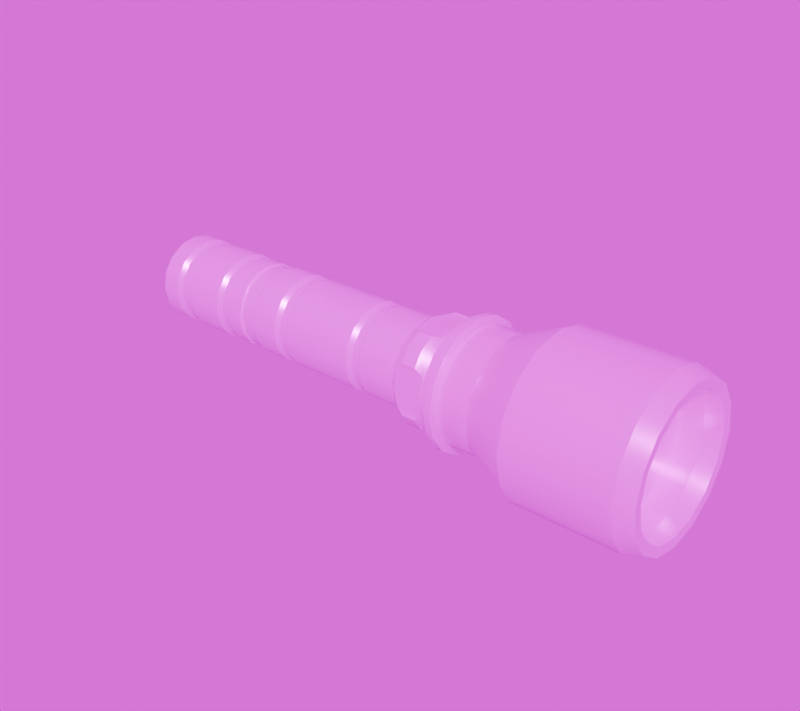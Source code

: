 # Source: flashlight.blend  (saved by Blender 4.4.32; exported with 4.5.12 LTS)
import bpy
from mathutils import Matrix  # noqa: F401  (used for matrix-valued properties, if any)

bpy.ops.wm.read_factory_settings(use_empty=True)
scene = bpy.context.scene
scene.name = 'Scene'

# ---- collections
col_collection = bpy.data.collections.new('Collection'); scene.collection.children.link(col_collection)

# ---- images (referenced by path relative to the original .blend; pixels are not part of the script)
import os
ASSET_DIR = os.environ.get("B2B_ASSET_DIR", "")  # directory of the original .blend (textures are referenced by path, not embedded)
HERE = os.path.dirname(os.path.abspath(__file__))  # packed textures are extracted next to this script under _unpacked/

def load_image(name, relpath, width, height, colorspace="sRGB"):
    """Load a texture the original file referenced (path relative to the .blend, or extracted next to this script)."""
    p = next((c for c in (os.path.join(HERE, relpath), os.path.join(ASSET_DIR, relpath)) if relpath and os.path.exists(c)), "")
    if p:
        img = bpy.data.images.load(p, check_existing=True)
        img.name = name
    else:  # same state as the original file: an image datablock whose file is absent (Cycles renders it pink)
        img = bpy.data.images.new(name, width, height)
        img.source = "FILE"
        img.filepath = "//" + (relpath or name)
    img.colorspace_settings.name = colorspace
    return img
img_uv395_t_png = load_image('UV395_t.png', 'flashlight/flashlight/UV395_t.png', 1024, 1024, 'sRGB')
img_flashlight_m_png_001 = load_image('Flashlight_m.png.001', 'flashlight/flashlight/Flashlight_m.png', 1024, 1024, 'sRGB')
img_flashlight_r_png_001 = load_image('Flashlight_r.png.001', 'flashlight/flashlight/Flashlight_r.png', 1024, 1024, 'sRGB')
img_studio_small_08_4k_exr = load_image('studio_small_08_4k.exr', 'Backgrounds/studio_small_08_4k.exr', 1024, 1024, 'Linear Rec.709')

# ---- materials (node trees are filled in below, after node groups)
mat_material = bpy.data.materials.new('Material')

# ---- material node trees
mat_material.use_nodes = True; mat_material.node_tree.nodes.clear()
_N = mat_material.node_tree.nodes; _L = mat_material.node_tree.links
n0 = _N.new('ShaderNodeBsdfPrincipled'); n0.name = 'Principled BSDF'; n0.location = (10, 300)
n1 = _N.new('ShaderNodeOutputMaterial'); n1.name = 'Material Output'; n1.location = (300, 300)
n2 = _N.new('ShaderNodeTexImage'); n2.name = 'Image Texture'; n2.location = (-504, 583)
n2.image = img_uv395_t_png
n3 = _N.new('ShaderNodeMapping'); n3.name = 'Mapping'; n3.location = (-692, 270)
n4 = _N.new('ShaderNodeTexCoord'); n4.name = 'Texture Coordinate'; n4.location = (-872, 270)
n5 = _N.new('ShaderNodeTexImage'); n5.name = 'Image Texture.001'; n5.location = (-498, 291)
n5.image = img_flashlight_m_png_001
n6 = _N.new('ShaderNodeTexImage'); n6.name = 'Image Texture.002'; n6.location = (-499, 2)
n6.image = img_flashlight_r_png_001
_L.new(n0.outputs[0], n1.inputs[0])
_L.new(n2.outputs[0], n0.inputs[0])
_L.new(n3.outputs[0], n2.inputs[0])
_L.new(n4.outputs[2], n3.inputs[0])
_L.new(n3.outputs[0], n5.inputs[0])
_L.new(n5.outputs[0], n0.inputs[1])
_L.new(n3.outputs[0], n6.inputs[0])
_L.new(n6.outputs[0], n0.inputs[2])
n1.is_active_output = True

# ---- world
world_world = bpy.data.worlds.new('World'); scene.world = world_world
world_world.use_nodes = True; world_world.node_tree.nodes.clear()
_N = world_world.node_tree.nodes; _L = world_world.node_tree.links
n0 = _N.new('ShaderNodeOutputWorld'); n0.name = 'World Output'; n0.location = (300, 300)
n1 = _N.new('ShaderNodeBackground'); n1.name = 'Background'; n1.location = (10, 300)
n2 = _N.new('ShaderNodeTexEnvironment'); n2.name = 'Environment Texture'; n2.location = (-280, 280)
n2.image = img_studio_small_08_4k_exr
_L.new(n1.outputs[0], n0.inputs[0])
_L.new(n2.outputs[0], n1.inputs[0])
n0.is_active_output = True
world_world.color = (0.05088, 0.05088, 0.05088)
world_world.sun_shadow_jitter_overblur = 0.0

# ---- meshes
me_cylinder = bpy.data.meshes.new('Cylinder')
me_cylinder.from_pydata([(0.01217, -0.1812, 0.02938), (0.02249, -0.1812, 0.02249), (0.02938, -0.1812, 0.01217), (0.0318, -0.1812, -1.164e-09), (0.02938, -0.1812, -0.01217), (0.02249, -0.1812, -0.02249), (0.01217, -0.1812, -0.02938), (-5.239e-10, -0.1812, -0.0318), (-0.01217, -0.1812, -0.02938), (8e-10, -0.1812, 0.0318), (-0.01217, -0.1812, 0.02938), (-0.02249, -0.1812, 0.02249), (-0.02938, -0.1812, 0.01217), (-0.0318, -0.1812, 1.597e-10), (-0.02938, -0.1812, -0.01217), (-0.02249, -0.1812, -0.02249), (0.008694, -0.1622, 0.02099), (0.01606, -0.1622, 0.01606), (0.02099, -0.1622, 0.008694), (0.02272, -0.1622, -5.022e-10), (0.02099, -0.1622, -0.008694), (0.01606, -0.1622, -0.01606), (0.008694, -0.1622, -0.02099), (8e-10, -0.1622, -0.02272), (-0.008694, -0.1622, -0.02099), (8e-10, -0.1622, 0.02272), (-0.008694, -0.1622, 0.02099), (-0.01606, -0.1622, 0.01606), (-0.02099, -0.1622, 0.008694), (-0.02272, -0.1622, 1.597e-10), (-0.02099, -0.1622, -0.008694), (-0.01606, -0.1622, -0.01606), (0.00625, -0.04692, 0.01509), (0.01155, -0.04692, 0.01155), (0.01509, -0.04692, 0.00625), (0.01633, -0.04692, 1.597e-10), (0.01509, -0.04692, -0.00625), (0.01155, -0.04692, -0.01155), (0.00625, -0.04692, -0.01509), (1.38e-10, -0.04692, -0.01633), (-0.00625, -0.04692, -0.01509), (1.38e-10, -0.04692, 0.01633), (-0.00625, -0.04692, 0.01509), (-0.01155, -0.04692, 0.01155), (-0.01509, -0.04692, 0.00625), (-0.01633, -0.04692, 8.216e-10), (-0.01509, -0.04692, -0.00625), (-0.01155, -0.04692, -0.01155), (0.01606, -0.1429, -0.01606), (-0.02099, -0.1429, -0.008694), (-0.01606, -0.1429, -0.01606), (0.008694, -0.1429, 0.02099), (8e-10, -0.1429, 0.02272), (-0.008694, -0.1429, 0.02099), (-0.01606, -0.1429, 0.01606), (-0.02099, -0.1429, 0.008694), (0.008694, -0.1429, -0.02099), (-0.02272, -0.1429, 1.597e-10), (8e-10, -0.1429, -0.02272), (-0.008694, -0.1429, -0.02099), (0.01606, -0.1429, 0.01606), (0.02099, -0.1429, 0.008694), (0.02272, -0.1429, -5.022e-10), (0.02099, -0.1429, -0.008694), (0.01584, -0.04018, 0.006562), (-0.01213, -0.04018, -0.01213), (-0.01715, -0.04018, 1.597e-10), (0.01213, -0.04018, 0.01213), (-0.01584, -0.04018, 0.006562), (-0.01213, -0.04018, 0.01213), (-0.01584, -0.04018, -0.006562), (-0.01358, 2.98e-08, 0.005625), (-0.01039, 2.98e-08, 0.01039), (-0.005625, 2.98e-08, 0.01358), (4.69e-10, 2.98e-08, 0.0147), (0.005625, 2.98e-08, 0.01358), (-0.01039, 2.98e-08, -0.01039), (-0.01358, 2.98e-08, -0.005625), (0.01039, 2.98e-08, -0.01039), (-0.006562, -0.04018, -0.01584), (-0.006562, -0.04018, 0.01584), (0.01213, -0.04018, -0.01213), (1.38e-10, -0.04018, -0.01715), (0.006562, -0.04018, -0.01584), (0.006562, -0.04018, 0.01584), (1.38e-10, -0.04018, 0.01715), (0.01584, -0.04018, -0.006562), (0.01715, -0.04018, 8.216e-10), (0.008694, -0.1502, -0.02099), (0.008694, -0.1453, -0.02099), (-0.02272, -0.1502, 1.597e-10), (-0.02272, -0.1453, 1.597e-10), (8e-10, -0.1502, -0.02272), (8e-10, -0.1453, -0.02272), (-0.008694, -0.1502, -0.02099), (-0.008694, -0.1453, -0.02099), (0.01606, -0.1502, 0.01606), (0.01606, -0.1453, 0.01606), (0.02099, -0.1502, 0.008694), (0.02099, -0.1453, 0.008694), (0.02272, -0.1502, -5.022e-10), (0.02272, -0.1453, -5.022e-10), (0.02099, -0.1502, -0.008694), (0.02099, -0.1453, -0.008694), (0.01606, -0.1453, -0.01606), (0.01606, -0.1502, -0.01606), (-0.02099, -0.1453, -0.008694), (-0.02099, -0.1502, -0.008694), (-0.01606, -0.1453, -0.01606), (-0.01606, -0.1502, -0.01606), (0.008694, -0.1453, 0.02099), (0.008694, -0.1502, 0.02099), (8e-10, -0.1453, 0.02272), (8e-10, -0.1502, 0.02272), (-0.008694, -0.1453, 0.02099), (-0.008694, -0.1502, 0.02099), (-0.01606, -0.1453, 0.01606), (-0.01606, -0.1502, 0.01606), (-0.02099, -0.1453, 0.008694), (-0.02099, -0.1502, 0.008694), (0.009782, -0.1464, -0.02362), (0.009782, -0.1491, -0.02362), (-0.02556, -0.1464, 1.597e-10), (-0.02556, -0.1491, 1.597e-10), (1.462e-09, -0.1464, -0.02556), (1.462e-09, -0.1491, -0.02556), (-0.009782, -0.1464, -0.02362), (-0.009782, -0.1491, -0.02362), (0.01808, -0.1464, 0.01808), (0.01808, -0.1491, 0.01808), (0.02362, -0.1464, 0.009782), (0.02362, -0.1491, 0.009782), (0.02556, -0.1464, -1.164e-09), (0.02556, -0.1491, -1.164e-09), (0.02362, -0.1464, -0.009782), (0.02362, -0.1491, -0.009782), (0.01808, -0.1491, -0.01808), (0.01808, -0.1464, -0.01808), (-0.02362, -0.1491, -0.009782), (-0.02362, -0.1464, -0.009782), (-0.01808, -0.1491, -0.01808), (-0.01808, -0.1464, -0.01808), (0.009782, -0.1491, 0.02362), (0.009782, -0.1464, 0.02362), (1.462e-09, -0.1491, 0.02556), (1.462e-09, -0.1464, 0.02556), (-0.009782, -0.1491, 0.02362), (-0.009782, -0.1464, 0.02362), (-0.01808, -0.1491, 0.01808), (-0.01808, -0.1464, 0.01808), (-0.02362, -0.1491, 0.009782), (-0.02362, -0.1464, 0.009782), (0.00625, -0.1084, -0.01509), (0.00676, -0.1102, -0.01632), (-0.01633, -0.1084, 8.216e-10), (-0.01766, -0.1102, 1.597e-10), (1.38e-10, -0.1084, -0.01633), (1.38e-10, -0.1102, -0.01766), (-0.00625, -0.1084, -0.01509), (-0.00676, -0.1102, -0.01632), (0.01155, -0.1084, 0.01155), (0.01249, -0.1102, 0.01249), (0.01509, -0.1084, 0.00625), (0.01632, -0.1102, 0.00676), (0.01633, -0.1084, 1.597e-10), (0.01766, -0.1102, 1.597e-10), (0.01509, -0.1084, -0.00625), (0.01632, -0.1102, -0.00676), (0.01249, -0.1102, -0.01249), (0.01155, -0.1084, -0.01155), (-0.01632, -0.1102, -0.00676), (-0.01509, -0.1084, -0.00625), (-0.01249, -0.1102, -0.01249), (-0.01155, -0.1084, -0.01155), (0.00676, -0.1102, 0.01632), (0.00625, -0.1084, 0.01509), (8e-10, -0.1102, 0.01766), (1.38e-10, -0.1084, 0.01633), (-0.00676, -0.1102, 0.01632), (-0.00625, -0.1084, 0.01509), (-0.01249, -0.1102, 0.01249), (-0.01155, -0.1084, 0.01155), (-0.01632, -0.1102, 0.00676), (-0.01509, -0.1084, 0.00625), (0.00625, -0.1055, -0.01509), (-0.01633, -0.1055, 8.216e-10), (1.38e-10, -0.1055, -0.01633), (-0.00625, -0.1055, -0.01509), (0.01155, -0.1055, 0.01155), (0.01509, -0.1055, 0.00625), (0.01633, -0.1055, 1.597e-10), (0.01509, -0.1055, -0.00625), (0.01155, -0.1055, -0.01155), (-0.01509, -0.1055, -0.00625), (-0.01155, -0.1055, -0.01155), (0.00625, -0.1055, 0.01509), (1.38e-10, -0.1055, 0.01633), (-0.00625, -0.1055, 0.01509), (-0.01155, -0.1055, 0.01155), (-0.01509, -0.1055, 0.00625), (0.00625, -0.0714, -0.01509), (-0.01633, -0.0714, 8.216e-10), (1.38e-10, -0.0714, -0.01633), (-0.00625, -0.0714, -0.01509), (0.01155, -0.0714, 0.01155), (0.01509, -0.0714, 0.00625), (0.01633, -0.0714, 1.597e-10), (0.01509, -0.0714, -0.00625), (0.01155, -0.0714, -0.01155), (-0.01509, -0.0714, -0.00625), (-0.01155, -0.0714, -0.01155), (0.00625, -0.0714, 0.01509), (1.38e-10, -0.0714, 0.01633), (-0.00625, -0.0714, 0.01509), (-0.01155, -0.0714, 0.01155), (-0.01509, -0.0714, 0.00625), (0.00676, -0.06667, -0.01632), (0.00625, -0.06845, -0.01509), (-0.01766, -0.06667, 1.597e-10), (-0.01633, -0.06845, 8.216e-10), (1.38e-10, -0.06667, -0.01766), (1.38e-10, -0.06845, -0.01633), (-0.00676, -0.06667, -0.01632), (-0.00625, -0.06845, -0.01509), (0.01249, -0.06667, 0.01249), (0.01155, -0.06845, 0.01155), (0.01632, -0.06667, 0.00676), (0.01509, -0.06845, 0.00625), (0.01766, -0.06667, 1.597e-10), (0.01633, -0.06845, 1.597e-10), (0.01632, -0.06667, -0.00676), (0.01509, -0.06845, -0.00625), (0.01155, -0.06845, -0.01155), (0.01249, -0.06667, -0.01249), (-0.01509, -0.06845, -0.00625), (-0.01632, -0.06667, -0.00676), (-0.01155, -0.06845, -0.01155), (-0.01249, -0.06667, -0.01249), (0.00625, -0.06845, 0.01509), (0.00676, -0.06667, 0.01632), (1.38e-10, -0.06845, 0.01633), (8e-10, -0.06667, 0.01766), (-0.00625, -0.06845, 0.01509), (-0.00676, -0.06667, 0.01632), (-0.01155, -0.06845, 0.01155), (-0.01249, -0.06667, 0.01249), (-0.01509, -0.06845, 0.00625), (-0.01632, -0.06667, 0.00676), (0.00625, -0.05391, -0.01509), (0.00676, -0.05568, -0.01632), (-0.01633, -0.05391, 8.216e-10), (-0.01766, -0.05568, 1.597e-10), (1.38e-10, -0.05391, -0.01633), (1.38e-10, -0.05568, -0.01766), (-0.00625, -0.05391, -0.01509), (-0.00676, -0.05568, -0.01632), (0.01155, -0.05391, 0.01155), (0.01249, -0.05568, 0.01249), (0.01509, -0.05391, 0.00625), (0.01632, -0.05568, 0.00676), (0.01633, -0.05391, 1.597e-10), (0.01766, -0.05568, 1.597e-10), (0.01509, -0.05391, -0.00625), (0.01632, -0.05568, -0.00676), (0.01249, -0.05568, -0.01249), (0.01155, -0.05391, -0.01155), (-0.01632, -0.05568, -0.00676), (-0.01509, -0.05391, -0.00625), (-0.01249, -0.05568, -0.01249), (-0.01155, -0.05391, -0.01155), (0.00676, -0.05568, 0.01632), (0.00625, -0.05391, 0.01509), (8e-10, -0.05568, 0.01766), (1.38e-10, -0.05391, 0.01633), (-0.00676, -0.05568, 0.01632), (-0.00625, -0.05391, 0.01509), (-0.01249, -0.05568, 0.01249), (-0.01155, -0.05391, 0.01155), (-0.01632, -0.05568, 0.00676), (-0.01509, -0.05391, 0.00625), (0.01128, -0.2286, 0.02724), (0.01217, -0.2221, 0.02938), (0.02085, -0.2286, 0.02085), (0.02249, -0.2221, 0.02249), (0.02724, -0.2286, 0.01128), (0.02938, -0.2221, 0.01217), (0.02948, -0.2286, -7.121e-09), (0.0318, -0.2221, -2.488e-09), (0.02724, -0.2286, -0.01128), (0.02938, -0.2221, -0.01217), (0.02085, -0.2286, -0.02085), (0.02249, -0.2221, -0.02249), (0.01128, -0.2286, -0.02724), (0.01217, -0.2221, -0.02938), (1.462e-09, -0.2286, -0.02948), (-1.848e-09, -0.2221, -0.0318), (-0.01128, -0.2286, -0.02724), (-0.01217, -0.2221, -0.02938), (3.448e-09, -0.2286, 0.02948), (-5.239e-10, -0.2221, 0.0318), (-0.01128, -0.2286, 0.02724), (-0.01217, -0.2221, 0.02938), (-0.02085, -0.2286, 0.02085), (-0.02249, -0.2221, 0.02249), (-0.02724, -0.2286, 0.01128), (-0.02938, -0.2221, 0.01217), (-0.02948, -0.2286, 2.145e-09), (-0.0318, -0.2221, -1.164e-09), (-0.02724, -0.2286, -0.01128), (-0.02938, -0.2221, -0.01217), (-0.02085, -0.2286, -0.02085), (-0.02249, -0.2221, -0.02249), (0.00676, -0.03391, -0.01632), (0.00625, -0.03568, -0.01509), (-0.01766, -0.03391, 1.597e-10), (-0.01633, -0.03568, 8.216e-10), (1.38e-10, -0.03391, -0.01766), (1.38e-10, -0.03568, -0.01633), (-0.00676, -0.03391, -0.01632), (-0.00625, -0.03568, -0.01509), (0.01249, -0.03391, 0.01249), (0.01155, -0.03568, 0.01155), (0.01632, -0.03391, 0.00676), (0.01509, -0.03568, 0.00625), (0.01766, -0.03391, 1.597e-10), (0.01633, -0.03568, 1.597e-10), (0.01632, -0.03391, -0.00676), (0.01509, -0.03568, -0.00625), (0.01155, -0.03568, -0.01155), (0.01249, -0.03391, -0.01249), (-0.01509, -0.03568, -0.00625), (-0.01632, -0.03391, -0.00676), (-0.01155, -0.03568, -0.01155), (-0.01249, -0.03391, -0.01249), (0.00625, -0.03568, 0.01509), (0.00676, -0.03391, 0.01632), (1.38e-10, -0.03568, 0.01633), (8e-10, -0.03391, 0.01766), (-0.00625, -0.03568, 0.01509), (-0.00676, -0.03391, 0.01632), (-0.01155, -0.03568, 0.01155), (-0.01249, -0.03391, 0.01249), (-0.01509, -0.03568, 0.00625), (-0.01632, -0.03391, 0.00676), (0.00625, -0.0167, -0.01509), (0.00676, -0.01847, -0.01632), (-0.01633, -0.0167, 8.216e-10), (-0.01766, -0.01847, 1.597e-10), (1.38e-10, -0.0167, -0.01633), (1.38e-10, -0.01847, -0.01766), (-0.00625, -0.0167, -0.01509), (-0.00676, -0.01847, -0.01632), (0.01155, -0.0167, 0.01155), (0.01249, -0.01847, 0.01249), (0.01155, -0.04018, 0.01155), (0.01632, -0.01847, 0.00676), (0.01509, -0.04018, 0.00625), (0.01766, -0.01847, 1.597e-10), (0.01509, -0.0167, -0.00625), (0.01632, -0.01847, -0.00676), (0.01249, -0.01847, -0.01249), (0.01155, -0.0167, -0.01155), (-0.01632, -0.01847, -0.00676), (-0.01509, -0.0167, -0.00625), (-0.01249, -0.01847, -0.01249), (-0.01155, -0.0167, -0.01155), (0.00676, -0.01847, 0.01632), (0.00625, -0.0167, 0.01509), (8e-10, -0.01847, 0.01766), (1.38e-10, -0.0167, 0.01633), (-0.00676, -0.01847, 0.01632), (-0.00625, -0.0167, 0.01509), (-0.01249, -0.01847, 0.01249), (-0.01509, -0.04018, 0.00625), (-0.01632, -0.01847, 0.00676), (-0.01155, -0.04018, -0.01155), (0.003892, -0.009797, -0.009395), (-0.01017, -0.009797, 1.597e-10), (4.69e-10, -0.009797, -0.01017), (-0.003892, -0.009797, -0.009395), (0.007191, -0.009797, 0.007191), (0.009395, -0.009797, 0.003892), (0.01017, -0.009797, 1.483e-09), (0.009395, -0.009797, -0.003892), (0.007191, -0.009797, -0.007191), (0.01358, 2.98e-08, -0.005625), (0.0147, 2.98e-08, 4.906e-10), (0.01358, 2.98e-08, 0.005625), (0.01039, 2.98e-08, 0.01039), (0.00676, -0.009797, -0.01632), (0.00625, -0.01157, -0.01509), (-0.01766, -0.009797, 1.597e-10), (-0.01633, -0.01157, 8.216e-10), (1.38e-10, -0.009797, -0.01766), (1.38e-10, -0.01157, -0.01633), (-0.00676, -0.009797, -0.01632), (-0.00625, -0.01157, -0.01509), (0.01249, -0.009797, 0.01249), (0.01155, -0.01157, 0.01155), (0.01632, -0.009797, 0.00676), (0.01509, -0.01157, 0.00625), (0.01766, -0.009797, 1.597e-10), (0.01633, -0.01157, 1.597e-10), (0.01632, -0.009797, -0.00676), (0.01509, -0.01157, -0.00625), (0.01155, -0.01157, -0.01155), (0.01249, -0.009797, -0.01249), (-0.01509, -0.01157, -0.00625), (-0.01632, -0.009797, -0.00676), (-0.01155, -0.01157, -0.01155), (-0.01249, -0.009797, -0.01249), (0.00625, -0.01157, 0.01509), (0.00676, -0.009797, 0.01632), (1.38e-10, -0.01157, 0.01633), (8e-10, -0.009797, 0.01766), (-0.00625, -0.01157, 0.01509), (-0.00676, -0.009797, 0.01632), (-0.01155, -0.01157, 0.01155), (-0.01249, -0.009797, 0.01249), (-0.01509, -0.01157, 0.00625), (-0.01632, -0.009797, 0.00676), (0.00625, 2.98e-08, -0.01509), (0.00676, -0.001777, -0.01632), (-0.01633, 2.98e-08, 8.216e-10), (-0.01766, -0.001777, 1.597e-10), (1.38e-10, 2.98e-08, -0.01633), (1.38e-10, -0.001777, -0.01766), (-0.00625, 2.98e-08, -0.01509), (-0.00676, -0.001777, -0.01632), (0.01155, 2.98e-08, 0.01155), (0.01249, -0.001777, 0.01249), (0.01509, 2.98e-08, 0.00625), (0.01632, -0.001777, 0.00676), (0.01633, 2.98e-08, 1.597e-10), (0.01766, -0.001777, 1.597e-10), (0.01509, 2.98e-08, -0.00625), (0.01632, -0.001777, -0.00676), (0.01249, -0.001777, -0.01249), (0.01155, 2.98e-08, -0.01155), (-0.01632, -0.001777, -0.00676), (-0.01509, 2.98e-08, -0.00625), (-0.01249, -0.001777, -0.01249), (-0.01155, 2.98e-08, -0.01155), (0.00676, -0.001777, 0.01632), (0.00625, 2.98e-08, 0.01509), (8e-10, -0.001777, 0.01766), (1.38e-10, 2.98e-08, 0.01633), (-0.00676, -0.001777, 0.01632), (-0.00625, 2.98e-08, 0.01509), (-0.01249, -0.001777, 0.01249), (-0.01155, 2.98e-08, 0.01155), (-0.01632, -0.001777, 0.00676), (-0.01509, 2.98e-08, 0.00625), (-0.01155, -0.04018, 0.01155), (-0.01509, -0.04018, -0.00625), (-0.01633, -0.04018, 8.216e-10), (-0.00625, -0.04018, -0.01509), (-0.00625, -0.04018, 0.01509), (0.01509, -0.0167, 0.00625), (0.01633, -0.0167, 1.597e-10), (0.01155, -0.04018, -0.01155), (0.00625, -0.04018, -0.01509), (1.38e-10, -0.04018, -0.01633), (1.38e-10, -0.04018, 0.01633), (0.00625, -0.04018, 0.01509), (0.01633, -0.04018, 1.597e-10), (0.01509, -0.04018, -0.00625), (-0.01155, -0.0167, 0.01155), (-0.01509, -0.0167, 0.00625), (-0.009395, -0.009797, -0.003892), (-0.007191, -0.009797, -0.007191), (0.003892, -0.009797, 0.009395), (-1.186e-09, -0.009797, 0.01017), (-0.003892, -0.009797, 0.009395), (-0.007191, -0.009797, 0.007191), (-0.009395, -0.009797, 0.003892), (-0.005625, 2.98e-08, -0.01358), (1.131e-09, 2.98e-08, -0.0147), (-0.0147, 2.98e-08, 1.597e-10), (0.005625, 2.98e-08, -0.01358), (0.01715, -0.04692, 8.216e-10), (1.38e-10, -0.04692, 0.01715), (0.006562, -0.04692, -0.01584), (-0.006562, -0.04692, 0.01584), (-0.01584, -0.04692, -0.006562), (-0.01213, -0.04692, 0.01213), (-0.01584, -0.04692, 0.006562), (0.01213, -0.04692, 0.01213), (0.01584, -0.04692, 0.006562), (-0.01213, -0.04692, -0.01213), (-0.01715, -0.04692, 1.597e-10), (-0.006562, -0.04692, -0.01584), (0.01213, -0.04692, -0.01213), (1.38e-10, -0.04692, -0.01715), (0.006562, -0.04692, 0.01584), (0.01584, -0.04692, -0.006562), (0.005625, -0.009797, 0.01358), (0.01039, -0.009797, 0.01039), (1.131e-09, -0.009797, -0.0147), (-0.005625, -0.009797, -0.01358), (-0.01039, -0.009797, -0.01039), (-0.01358, -0.009797, -0.005625), (0.005625, -0.009797, -0.01358), (-0.0147, -0.009797, 1.597e-10), (0.01039, -0.009797, -0.01039), (4.69e-10, -0.009797, 0.0147), (0.01358, -0.009797, 0.005625), (-0.005625, -0.009797, 0.01358), (0.0147, -0.009797, 4.906e-10), (-0.01039, -0.009797, 0.01039), (0.01358, -0.009797, -0.005625), (-0.01358, -0.009797, 0.005625), (0.01249, -0.1037, -0.01249), (0.01632, -0.1037, -0.00676), (-0.01249, -0.1037, 0.01249), (-0.01632, -0.1037, 0.00676), (-0.00676, -0.1037, 0.01632), (0.01766, -0.1037, 1.597e-10), (0.01632, -0.1037, 0.00676), (8e-10, -0.1037, 0.01766), (0.01249, -0.1037, 0.01249), (-0.01249, -0.1037, -0.01249), (-0.00676, -0.1037, -0.01632), (0.00676, -0.1037, 0.01632), (-0.01632, -0.1037, -0.00676), (1.38e-10, -0.1037, -0.01766), (0.00676, -0.1037, -0.01632), (-0.01766, -0.1037, 1.597e-10), (0.01632, -0.07318, -0.00676), (0.01249, -0.07318, -0.01249), (-0.01632, -0.07318, 0.00676), (-0.01249, -0.07318, 0.01249), (-0.00676, -0.07318, 0.01632), (0.01632, -0.07318, 0.00676), (0.01766, -0.07318, 1.597e-10), (8e-10, -0.07318, 0.01766), (0.01249, -0.07318, 0.01249), (-0.00676, -0.07318, -0.01632), (-0.01249, -0.07318, -0.01249), (0.00676, -0.07318, 0.01632), (-0.01632, -0.07318, -0.00676), (0.00676, -0.07318, -0.01632), (1.38e-10, -0.07318, -0.01766), (-0.01766, -0.07318, 1.597e-10), (8e-10, -0.1429, 0.01766), (-0.01249, -0.1259, 0.01249), (-0.00676, -0.1259, 0.01632), (8e-10, -0.1259, 0.01766), (-0.00676, -0.1429, 0.01632), (-0.01249, -0.1429, 0.01249), (-0.01766, -0.1429, 1.597e-10), (-0.01632, -0.1429, -0.00676), (-0.01249, -0.1429, -0.01249), (-0.01632, -0.1259, 0.00676), (-0.01766, -0.1259, 1.597e-10), (-0.01249, -0.1259, -0.01249), (-0.01632, -0.1259, -0.00676), (-0.01632, -0.1429, 0.00676), (0.00676, -0.1429, -0.01632), (0.01249, -0.1429, -0.01249), (1.38e-10, -0.1429, -0.01766), (-0.00676, -0.1429, -0.01632), (0.01249, -0.1259, -0.01249), (-0.00676, -0.1259, -0.01632), (1.38e-10, -0.1259, -0.01766), (0.00676, -0.1259, -0.01632), (0.01249, -0.1429, 0.01249), (0.00676, -0.1429, 0.01632), (0.01632, -0.1259, -0.00676), (0.01766, -0.1259, 1.597e-10), (0.01632, -0.1259, 0.00676), (0.01249, -0.1259, 0.01249), (0.00676, -0.1259, 0.01632), (0.01632, -0.1429, 0.00676), (0.01766, -0.1429, 1.597e-10), (0.01632, -0.1429, -0.00676), (-0.01892, -0.1372, 0.01009), (-0.01892, -0.1316, 0.01009), (-0.01892, -0.1372, -0.01009), (-0.01892, -0.1316, -0.01009), (-0.01539, -0.1372, -0.01539), (-0.01539, -0.1316, -0.01539), (-0.01009, -0.1372, -0.01892), (-0.01009, -0.1316, -0.01892), (0.01009, -0.1372, -0.01892), (0.01009, -0.1316, -0.01892), (0.01539, -0.1372, -0.01539), (0.01539, -0.1316, -0.01539), (0.01892, -0.1372, -0.01009), (0.01892, -0.1316, -0.01009), (0.01892, -0.1372, 0.01009), (0.01892, -0.1316, 0.01009), (0.01539, -0.1372, 0.01539), (0.01539, -0.1316, 0.01539), (0.01009, -0.1372, 0.01892), (0.01009, -0.1316, 0.01892), (-0.01009, -0.1372, 0.01892), (-0.01009, -0.1316, 0.01892), (-0.01539, -0.1316, 0.01539), (-0.01539, -0.1372, 0.01539), (-0.01821, -0.1287, 0.007544), (-0.01971, -0.1287, 1.597e-10), (-0.01821, -0.1287, -0.007544), (-0.01394, -0.1287, -0.01394), (-0.007544, -0.1287, -0.01821), (1.38e-10, -0.1287, -0.01971), (0.007544, -0.1287, -0.01821), (0.01394, -0.1287, -0.01394), (0.01821, -0.1287, -0.007544), (0.01971, -0.1287, 1.597e-10), (0.01821, -0.1287, 0.007544), (0.01394, -0.1287, 0.01394), (0.007544, -0.1287, 0.01821), (8e-10, -0.1287, 0.01971), (-0.007544, -0.1287, 0.01821), (-0.01394, -0.1287, 0.01394), (-0.01394, -0.1401, 0.01394), (-0.01821, -0.1401, 0.007544), (-0.01971, -0.1401, 1.597e-10), (-0.01821, -0.1401, -0.007544), (-0.01394, -0.1401, -0.01394), (-0.007544, -0.1401, -0.01821), (1.38e-10, -0.1401, -0.01971), (0.007544, -0.1401, -0.01821), (0.01394, -0.1401, -0.01394), (0.01821, -0.1401, -0.007544), (0.01971, -0.1401, 1.597e-10), (0.01821, -0.1401, 0.007544), (0.01394, -0.1401, 0.01394), (0.007544, -0.1401, 0.01821), (8e-10, -0.1401, 0.01971), (-0.007544, -0.1401, 0.01821), (0.009139, -0.2224, 0.02206), (0.009858, -0.2283, 0.0238), (0.01689, -0.2224, 0.01689), (0.01822, -0.2283, 0.01822), (0.02206, -0.2224, 0.009139), (0.0238, -0.2283, 0.009858), (0.02388, -0.2224, -6.459e-09), (0.02576, -0.2283, -1.826e-09), (0.02206, -0.2224, -0.009139), (0.0238, -0.2283, -0.009858), (0.01689, -0.2224, -0.01689), (0.01822, -0.2283, -0.01822), (0.009139, -0.2224, -0.02206), (0.009858, -0.2283, -0.0238), (1.462e-09, -0.2224, -0.02388), (-5.239e-10, -0.2283, -0.02576), (-0.009139, -0.2224, -0.02206), (-0.009858, -0.2283, -0.0238), (2.786e-09, -0.2224, 0.02388), (-2.51e-09, -0.2283, 0.02576), (-0.009139, -0.2224, 0.02206), (-0.009858, -0.2283, 0.0238), (-0.01689, -0.2224, 0.01689), (-0.01822, -0.2283, 0.01822), (-0.02206, -0.2224, 0.009139), (-0.0238, -0.2283, 0.009858), (-0.02388, -0.2224, 1.483e-09), (-0.02576, -0.2283, -2.488e-09), (-0.02206, -0.2224, -0.009139), (-0.0238, -0.2283, -0.009858), (-0.01689, -0.2224, -0.01689), (-0.01822, -0.2283, -0.01822), (0.009139, -0.2135, 0.02206), (0.01689, -0.2135, 0.01689), (0.02206, -0.2135, 0.009139), (0.02388, -0.2135, -6.459e-09), (0.02206, -0.2135, -0.009139), (0.01689, -0.2135, -0.01689), (0.009139, -0.2135, -0.02206), (1.462e-09, -0.2135, -0.02388), (-0.009139, -0.2135, -0.02206), (2.786e-09, -0.2135, 0.02388), (-0.009139, -0.2135, 0.02206), (-0.01689, -0.2135, 0.01689), (-0.02206, -0.2135, 0.009139), (-0.02388, -0.2135, 1.483e-09), (-0.02206, -0.2135, -0.009139), (-0.01689, -0.2135, -0.01689), (-8.339e-10, -0.2135, -2.021e-09), (4.458e-10, -0.002709, 4.174e-11), (0.003458, -0.002709, 0.008349), (0.003892, -0.00382, 0.009395), (0.007191, -0.00382, 0.007191), (0.00639, -0.002709, 0.00639), (4.69e-10, -0.002709, -0.009037), (4.69e-10, -0.00382, -0.01017), (-0.003892, -0.00382, -0.009395), (-0.003458, -0.002709, -0.008349), (-0.00639, -0.002709, -0.00639), (-0.007191, -0.00382, -0.007191), (-0.009395, -0.00382, -0.003892), (-0.008349, -0.002709, -0.003458), (0.003458, -0.002709, -0.008349), (0.003892, -0.00382, -0.009395), (-0.01017, -0.00382, 1.597e-10), (-0.009037, -0.002709, 1.597e-10), (0.00639, -0.002709, -0.00639), (0.007191, -0.00382, -0.007191), (-8.548e-10, -0.002709, 0.009037), (-1.186e-09, -0.00382, 0.01017), (0.009395, -0.00382, 0.003892), (0.008349, -0.002709, 0.003458), (-0.003458, -0.002709, 0.008349), (-0.003892, -0.00382, 0.009395), (0.01017, -0.00382, 1.483e-09), (0.009037, -0.002709, 1.483e-09), (-0.00639, -0.002709, 0.00639), (-0.007191, -0.00382, 0.007191), (0.009395, -0.00382, -0.003892), (0.008349, -0.002709, -0.003458), (-0.008349, -0.002709, 0.003458), (-0.009395, -0.00382, 0.003892), (0.01217, -0.204, 0.02938), (0.02249, -0.204, 0.02249), (-5.239e-10, -0.204, 0.0318), (0.02938, -0.204, 0.01217), (0.0318, -0.204, -2.488e-09), (0.02938, -0.204, -0.01217), (0.02249, -0.204, -0.02249), (0.01217, -0.204, -0.02938), (-5.239e-10, -0.204, -0.0318), (-0.01217, -0.204, -0.02938), (-0.02249, -0.204, -0.02249), (-0.01217, -0.204, 0.02938), (-0.02249, -0.204, 0.02249), (-0.02938, -0.204, 0.01217), (-0.0318, -0.204, -1.164e-09), (-0.02938, -0.204, -0.01217)], [], [(714, 716, 299, 281), (717, 285, 287, 718), (718, 287, 289, 719), (719, 289, 291, 720), (720, 291, 293, 721), (721, 293, 295, 722), (722, 295, 297, 723), (724, 723, 297, 311), (715, 283, 285, 717), (725, 726, 303, 301), (726, 727, 305, 303), (727, 728, 307, 305), (728, 729, 309, 307), (729, 724, 311, 309), (716, 725, 301, 299), (2, 3, 19, 18), (7, 8, 24, 23), (0, 1, 17, 16), (13, 12, 28, 29), (5, 6, 22, 21), (11, 10, 26, 27), (8, 15, 31, 24), (3, 4, 20, 19), (9, 0, 16, 25), (14, 13, 29, 30), (1, 2, 18, 17), (6, 7, 23, 22), (12, 11, 27, 28), (4, 5, 21, 20), (10, 9, 25, 26), (15, 14, 30, 31), (250, 279, 44, 45), (252, 254, 40, 39), (265, 248, 38, 37), (273, 271, 32, 41), (254, 269, 47, 40), (258, 260, 35, 34), (256, 258, 34, 33), (275, 273, 41, 42), (271, 256, 33, 32), (277, 275, 42, 43), (260, 262, 36, 35), (279, 277, 43, 44), (262, 265, 37, 36), (269, 267, 46, 47), (267, 250, 45, 46), (104, 89, 56, 48), (106, 91, 57, 49), (89, 93, 58, 56), (108, 106, 49, 50), (93, 95, 59, 58), (110, 97, 60, 51), (95, 108, 50, 59), (112, 110, 51, 52), (97, 99, 61, 60), (114, 112, 52, 53), (99, 101, 62, 61), (116, 114, 53, 54), (101, 103, 63, 62), (118, 116, 54, 55), (103, 104, 48, 63), (91, 118, 55, 57), (327, 325, 465, 466), (334, 336, 463, 464), (317, 313, 461, 462), (328, 327, 466, 460), (336, 338, 457, 463), (319, 317, 462, 456), (315, 330, 454, 455), (338, 340, 453, 457), (332, 319, 456, 375), (313, 328, 460, 461), (340, 342, 373, 453), (323, 321, 354, 356), (342, 315, 455, 373), (330, 332, 375, 454), (325, 323, 356, 465), (321, 334, 464, 354), (575, 574, 62, 63), (574, 573, 61, 62), (573, 566, 60, 61), (566, 567, 51, 60), (567, 544, 52, 51), (544, 548, 53, 52), (548, 549, 54, 53), (549, 557, 55, 54), (557, 550, 57, 55), (550, 551, 49, 57), (551, 552, 50, 49), (552, 561, 59, 50), (561, 560, 58, 59), (560, 558, 56, 58), (558, 559, 48, 56), (559, 575, 63, 48), (21, 105, 102, 20), (27, 117, 119, 28), (20, 102, 100, 19), (26, 115, 117, 27), (19, 100, 98, 18), (25, 113, 115, 26), (18, 98, 96, 17), (16, 111, 113, 25), (31, 109, 94, 24), (17, 96, 111, 16), (24, 94, 92, 23), (30, 107, 109, 31), (23, 92, 88, 22), (29, 90, 107, 30), (22, 88, 105, 21), (489, 484, 70, 65), (139, 122, 91, 106), (92, 94, 127, 125), (134, 137, 104, 103), (141, 139, 106, 108), (119, 117, 148, 150), (132, 134, 103, 101), (102, 105, 136, 135), (151, 149, 116, 118), (117, 115, 146, 148), (130, 132, 101, 99), (100, 102, 135, 133), (149, 147, 114, 116), (115, 113, 144, 146), (143, 128, 97, 110), (98, 100, 133, 131), (147, 145, 112, 114), (113, 111, 142, 144), (126, 141, 108, 95), (111, 96, 129, 142), (96, 98, 131, 129), (128, 130, 99, 97), (124, 126, 95, 93), (94, 109, 140, 127), (145, 143, 110, 112), (109, 107, 138, 140), (137, 120, 89, 104), (107, 90, 123, 138), (90, 119, 150, 123), (122, 151, 118, 91), (88, 92, 125, 121), (120, 124, 93, 89), (151, 122, 123, 150), (137, 134, 135, 136), (149, 151, 150, 148), (134, 132, 133, 135), (147, 149, 148, 146), (132, 130, 131, 133), (145, 147, 146, 144), (130, 128, 129, 131), (143, 145, 144, 142), (141, 126, 127, 140), (128, 143, 142, 129), (126, 124, 125, 127), (139, 141, 140, 138), (124, 120, 121, 125), (122, 139, 138, 123), (120, 137, 136, 121), (105, 88, 121, 136), (154, 183, 199, 185), (166, 169, 192, 191), (183, 181, 198, 199), (164, 166, 191, 190), (181, 179, 197, 198), (162, 164, 190, 189), (179, 177, 196, 197), (160, 162, 189, 188), (177, 175, 195, 196), (158, 173, 194, 187), (175, 160, 188, 195), (156, 158, 187, 186), (173, 171, 193, 194), (152, 156, 186, 184), (171, 154, 185, 193), (169, 152, 184, 192), (564, 563, 159, 157), (555, 556, 170, 172), (568, 562, 168, 167), (553, 545, 180, 182), (569, 568, 167, 165), (545, 546, 178, 180), (570, 569, 165, 163), (546, 547, 176, 178), (572, 571, 161, 174), (571, 570, 163, 161), (563, 555, 172, 159), (547, 572, 174, 176), (556, 554, 155, 170), (554, 553, 182, 155), (565, 564, 157, 153), (200, 202, 221, 217), (517, 513, 528, 534), (519, 523, 539, 535), (525, 522, 537, 542), (527, 515, 530, 543), (209, 201, 219, 234), (210, 209, 234, 236), (216, 220, 253, 249), (207, 208, 232, 231), (215, 214, 244, 246), (206, 207, 231, 229), (214, 213, 242, 244), (211, 204, 225, 238), (213, 212, 240, 242), (204, 205, 227, 225), (205, 206, 229, 227), (203, 210, 236, 223), (212, 211, 238, 240), (208, 200, 217, 232), (202, 203, 223, 221), (201, 215, 246, 219), (235, 218, 251, 266), (237, 235, 266, 268), (248, 252, 39, 38), (230, 233, 264, 263), (247, 245, 276, 278), (228, 230, 263, 261), (245, 243, 274, 276), (239, 224, 257, 270), (243, 241, 272, 274), (224, 226, 259, 257), (226, 228, 261, 259), (222, 237, 268, 255), (241, 239, 270, 272), (233, 216, 249, 264), (220, 222, 255, 253), (218, 247, 278, 251), (183, 154, 155, 182), (169, 166, 167, 168), (181, 183, 182, 180), (166, 164, 165, 167), (179, 181, 180, 178), (164, 162, 163, 165), (177, 179, 178, 176), (162, 160, 161, 163), (175, 177, 176, 174), (173, 158, 159, 172), (160, 175, 174, 161), (158, 156, 157, 159), (171, 173, 172, 170), (156, 152, 153, 157), (154, 171, 170, 155), (152, 169, 168, 153), (515, 527, 185, 199), (512, 513, 191, 192), (514, 515, 199, 198), (513, 517, 190, 191), (516, 514, 198, 197), (517, 518, 189, 190), (519, 516, 197, 196), (518, 520, 188, 189), (523, 519, 196, 195), (521, 522, 187, 194), (520, 523, 195, 188), (522, 525, 186, 187), (524, 521, 194, 193), (525, 526, 184, 186), (527, 524, 193, 185), (526, 512, 192, 184), (215, 201, 543, 530), (208, 207, 528, 529), (214, 215, 530, 531), (207, 206, 534, 528), (213, 214, 531, 532), (206, 205, 533, 534), (212, 213, 532, 535), (205, 204, 536, 533), (211, 212, 535, 539), (210, 203, 537, 538), (204, 211, 539, 536), (203, 202, 542, 537), (209, 210, 538, 540), (202, 200, 541, 542), (201, 209, 540, 543), (200, 208, 529, 541), (247, 218, 219, 246), (233, 230, 231, 232), (245, 247, 246, 244), (230, 228, 229, 231), (243, 245, 244, 242), (228, 226, 227, 229), (241, 243, 242, 240), (226, 224, 225, 227), (239, 241, 240, 238), (237, 222, 223, 236), (224, 239, 238, 225), (222, 220, 221, 223), (235, 237, 236, 234), (220, 216, 217, 221), (218, 235, 234, 219), (216, 233, 232, 217), (279, 250, 251, 278), (265, 262, 263, 264), (277, 279, 278, 276), (262, 260, 261, 263), (275, 277, 276, 274), (260, 258, 259, 261), (273, 275, 274, 272), (258, 256, 257, 259), (271, 273, 272, 270), (269, 254, 255, 268), (256, 271, 270, 257), (254, 252, 253, 255), (267, 269, 268, 266), (252, 248, 249, 253), (250, 267, 266, 251), (248, 265, 264, 249), (562, 565, 153, 168), (714, 281, 283, 715), (283, 281, 280, 282), (285, 283, 282, 284), (287, 285, 284, 286), (289, 287, 286, 288), (291, 289, 288, 290), (293, 291, 290, 292), (295, 293, 292, 294), (297, 295, 294, 296), (298, 280, 281, 299), (300, 298, 299, 301), (302, 300, 301, 303), (304, 302, 303, 305), (306, 304, 305, 307), (308, 306, 307, 309), (310, 308, 309, 311), (296, 310, 311, 297), (635, 633, 632, 634), (312, 316, 349, 345), (331, 314, 347, 362), (333, 331, 362, 364), (326, 329, 360, 359), (343, 341, 372, 374), (324, 326, 359, 357), (341, 339, 370, 372), (335, 320, 353, 366), (339, 337, 368, 370), (320, 322, 355, 353), (322, 324, 357, 355), (318, 333, 364, 351), (337, 335, 366, 368), (329, 312, 345, 360), (316, 318, 351, 349), (314, 343, 374, 347), (343, 314, 315, 342), (329, 326, 327, 328), (341, 343, 342, 340), (326, 324, 325, 327), (339, 341, 340, 338), (324, 322, 323, 325), (337, 339, 338, 336), (322, 320, 321, 323), (335, 337, 336, 334), (333, 318, 319, 332), (320, 335, 334, 321), (318, 316, 317, 319), (331, 333, 332, 330), (316, 312, 313, 317), (314, 331, 330, 315), (312, 329, 328, 313), (468, 346, 347, 374), (361, 358, 359, 360), (467, 468, 374, 372), (358, 459, 357, 359), (371, 467, 372, 370), (459, 458, 355, 357), (369, 371, 370, 368), (458, 352, 353, 355), (367, 369, 368, 366), (365, 350, 351, 364), (352, 367, 366, 353), (350, 348, 349, 351), (363, 365, 364, 362), (348, 344, 345, 349), (346, 363, 362, 347), (344, 361, 360, 345), (35, 480, 488, 34), (453, 373, 68, 69), (36, 495, 480, 35), (464, 463, 85, 84), (37, 492, 495, 36), (38, 482, 492, 37), (466, 465, 87, 86), (39, 493, 482, 38), (461, 460, 81, 83), (40, 491, 493, 39), (47, 489, 491, 40), (375, 456, 79, 65), (456, 462, 82, 79), (46, 484, 489, 47), (45, 490, 484, 46), (457, 453, 69, 80), (389, 393, 426, 422), (408, 391, 424, 439), (410, 408, 439, 441), (403, 406, 437, 436), (420, 418, 449, 451), (401, 403, 436, 434), (418, 416, 447, 449), (412, 397, 430, 443), (416, 414, 445, 447), (397, 399, 432, 430), (399, 401, 434, 432), (395, 410, 441, 428), (414, 412, 443, 445), (406, 389, 422, 437), (393, 395, 428, 426), (391, 420, 451, 424), (420, 391, 392, 419), (406, 403, 404, 405), (418, 420, 419, 417), (403, 401, 402, 404), (416, 418, 417, 415), (401, 399, 400, 402), (414, 416, 415, 413), (399, 397, 398, 400), (412, 414, 413, 411), (410, 395, 396, 409), (397, 412, 411, 398), (395, 393, 394, 396), (408, 410, 409, 407), (393, 389, 390, 394), (391, 408, 407, 392), (389, 406, 405, 390), (452, 423, 424, 451), (438, 435, 436, 437), (450, 452, 451, 449), (435, 433, 434, 436), (448, 450, 449, 447), (433, 431, 432, 434), (446, 448, 447, 445), (431, 429, 430, 432), (444, 446, 445, 443), (442, 427, 428, 441), (429, 444, 443, 430), (427, 425, 426, 428), (440, 442, 441, 439), (425, 421, 422, 426), (423, 440, 439, 424), (421, 438, 437, 422), (404, 402, 459, 358), (411, 413, 369, 367), (394, 390, 344, 348), (405, 404, 358, 361), (413, 415, 371, 369), (396, 394, 348, 350), (392, 407, 363, 346), (415, 417, 467, 371), (409, 396, 350, 365), (390, 405, 361, 344), (417, 419, 468, 467), (400, 398, 352, 458), (419, 392, 346, 468), (407, 409, 365, 363), (402, 400, 458, 459), (398, 411, 367, 352), (85, 481, 494, 84), (80, 483, 481, 85), (70, 484, 490, 66), (84, 494, 487, 67), (86, 495, 492, 81), (83, 482, 493, 82), (81, 492, 482, 83), (68, 486, 485, 69), (67, 487, 488, 64), (69, 485, 483, 80), (66, 490, 486, 68), (488, 480, 87, 64), (79, 491, 489, 65), (87, 480, 495, 86), (82, 493, 491, 79), (356, 354, 67, 64), (44, 486, 490, 45), (373, 455, 66, 68), (462, 461, 83, 82), (43, 485, 486, 44), (454, 375, 65, 70), (42, 483, 485, 43), (465, 356, 64, 87), (460, 466, 86, 81), (41, 481, 483, 42), (354, 464, 84, 67), (463, 457, 80, 85), (32, 494, 481, 41), (33, 487, 494, 32), (455, 454, 70, 66), (34, 488, 487, 33), (450, 448, 73, 72), (427, 442, 76, 476), (429, 431, 387, 388), (423, 452, 71, 478), (438, 421, 479, 78), (452, 450, 72, 71), (442, 440, 77, 76), (431, 433, 386, 387), (444, 429, 388, 75), (433, 435, 385, 386), (421, 425, 477, 479), (446, 444, 75, 74), (435, 438, 78, 385), (425, 427, 476, 477), (448, 446, 74, 73), (440, 423, 478, 77), (77, 478, 503, 501), (476, 76, 500, 499), (74, 75, 496, 505), (479, 477, 498, 502), (72, 73, 507, 509), (388, 387, 506, 497), (478, 71, 511, 503), (76, 77, 501, 500), (386, 385, 510, 508), (73, 74, 505, 507), (477, 476, 499, 498), (71, 72, 509, 511), (387, 386, 508, 506), (78, 479, 502, 504), (75, 388, 497, 496), (385, 78, 504, 510), (712, 708, 681), (380, 471, 496, 497), (379, 378, 498, 499), (469, 470, 500, 501), (378, 376, 502, 498), (377, 469, 501, 503), (376, 384, 504, 502), (470, 379, 499, 500), (471, 472, 505, 496), (381, 380, 497, 506), (472, 473, 507, 505), (382, 381, 506, 508), (473, 474, 509, 507), (383, 382, 508, 510), (474, 475, 511, 509), (384, 383, 510, 504), (475, 377, 503, 511), (704, 700, 681), (697, 712, 681), (690, 693, 681), (711, 698, 681), (471, 380, 684, 683), (700, 682, 681), (383, 384, 699, 710), (686, 689, 681), (694, 686, 681), (703, 707, 681), (693, 697, 681), (708, 704, 681), (378, 379, 688, 687), (707, 711, 681), (698, 694, 681), (531, 514, 516, 532), (536, 520, 518, 533), (538, 521, 524, 540), (529, 512, 526, 541), (541, 526, 525, 542), (540, 524, 527, 543), (515, 514, 531, 530), (522, 521, 538, 537), (523, 520, 536, 539), (533, 518, 517, 534), (513, 512, 529, 528), (532, 516, 519, 535), (600, 615, 545, 553), (601, 600, 553, 554), (602, 601, 554, 556), (603, 602, 556, 555), (604, 603, 555, 563), (605, 604, 563, 564), (606, 605, 564, 565), (607, 606, 565, 562), (608, 607, 562, 568), (609, 608, 568, 569), (610, 609, 569, 570), (611, 610, 570, 571), (612, 611, 571, 572), (613, 612, 572, 547), (614, 613, 547, 546), (615, 614, 546, 545), (616, 631, 596, 599), (599, 596, 597, 598), (629, 628, 592, 594), (594, 592, 593, 595), (628, 627, 590, 592), (592, 590, 591, 593), (625, 624, 586, 588), (588, 586, 587, 589), (624, 623, 584, 586), (586, 584, 585, 587), (621, 620, 580, 582), (582, 580, 581, 583), (620, 619, 578, 580), (580, 578, 579, 581), (617, 616, 599, 576), (576, 599, 598, 577), (598, 597, 614, 615), (595, 593, 611, 612), (593, 591, 610, 611), (589, 587, 607, 608), (587, 585, 606, 607), (583, 581, 603, 604), (581, 579, 602, 603), (625, 608, 609, 626), (627, 626, 609, 610), (577, 598, 615, 600), (557, 549, 616, 617), (550, 557, 617, 618), (551, 550, 618, 619), (552, 551, 619, 620), (561, 552, 620, 621), (560, 561, 621, 622), (558, 560, 622, 623), (559, 558, 623, 624), (575, 559, 624, 625), (574, 575, 625, 626), (573, 574, 626, 627), (566, 573, 627, 628), (567, 566, 628, 629), (544, 567, 629, 630), (548, 544, 630, 631), (549, 548, 631, 616), (590, 627, 610, 591), (589, 608, 625, 588), (613, 630, 629, 612), (614, 631, 630, 613), (595, 612, 629, 594), (596, 631, 614, 597), (601, 618, 617, 600), (602, 619, 618, 601), (577, 600, 617, 576), (578, 619, 602, 579), (605, 622, 621, 604), (606, 623, 622, 605), (584, 623, 606, 585), (583, 604, 621, 582), (637, 635, 634, 636), (639, 637, 636, 638), (641, 639, 638, 640), (643, 641, 640, 642), (645, 643, 642, 644), (647, 645, 644, 646), (649, 647, 646, 648), (650, 632, 633, 651), (652, 650, 651, 653), (654, 652, 653, 655), (656, 654, 655, 657), (658, 656, 657, 659), (660, 658, 659, 661), (662, 660, 661, 663), (648, 662, 663, 649), (282, 635, 637, 284), (286, 284, 637, 639), (288, 286, 639, 641), (290, 288, 641, 643), (292, 290, 643, 645), (294, 292, 645, 647), (296, 294, 647, 649), (310, 296, 649, 663), (308, 310, 663, 661), (306, 308, 661, 659), (304, 306, 659, 657), (302, 304, 657, 655), (300, 302, 655, 653), (298, 300, 653, 651), (280, 298, 651, 633), (282, 280, 633, 635), (654, 656, 676, 675), (636, 634, 665, 666), (646, 644, 670, 671), (650, 652, 674, 673), (660, 662, 679, 678), (642, 640, 668, 669), (656, 658, 677, 676), (662, 648, 672, 679), (638, 636, 666, 667), (648, 646, 671, 672), (652, 654, 675, 674), (634, 632, 664, 665), (644, 642, 669, 670), (632, 650, 673, 664), (658, 660, 678, 677), (640, 638, 667, 668), (673, 674, 680), (667, 666, 680), (674, 675, 680), (668, 667, 680), (675, 676, 680), (669, 668, 680), (676, 677, 680), (670, 669, 680), (677, 678, 680), (671, 670, 680), (678, 679, 680), (672, 671, 680), (665, 664, 680), (679, 672, 680), (664, 673, 680), (666, 665, 680), (685, 703, 681), (472, 471, 683, 701), (377, 475, 713, 696), (380, 381, 702, 684), (376, 378, 687, 695), (473, 472, 701, 705), (470, 469, 692, 691), (381, 382, 706, 702), (689, 690, 681), (474, 473, 705, 709), (469, 377, 696, 692), (382, 383, 710, 706), (384, 376, 695, 699), (475, 474, 709, 713), (379, 470, 691, 688), (28, 119, 90, 29), (683, 684, 685, 682), (687, 688, 689, 686), (691, 692, 693, 690), (695, 687, 686, 694), (692, 696, 697, 693), (699, 695, 694, 698), (688, 691, 690, 689), (701, 683, 682, 700), (684, 702, 703, 685), (705, 701, 700, 704), (702, 706, 707, 703), (709, 705, 704, 708), (706, 710, 711, 707), (713, 709, 708, 712), (710, 699, 698, 711), (696, 713, 712, 697), (682, 685, 681), (9, 10, 725, 716), (14, 15, 724, 729), (13, 14, 729, 728), (12, 13, 728, 727), (11, 12, 727, 726), (10, 11, 726, 725), (1, 715, 717, 2), (15, 8, 723, 724), (7, 722, 723, 8), (6, 721, 722, 7), (5, 720, 721, 6), (4, 719, 720, 5), (3, 718, 719, 4), (2, 717, 718, 3), (0, 9, 716, 714), (0, 714, 715, 1)])
me_cylinder.polygons.foreach_set('use_smooth', [True] * 744)
_k = set([(0, 1), (0, 9), (1, 2), (2, 3), (3, 4), (4, 5), (5, 6), (6, 7), (7, 8), (8, 15), (9, 10), (10, 11), (11, 12), (12, 13), (13, 14), (14, 15), (16, 17), (16, 25), (17, 18), (18, 19), (19, 20), (20, 21), (21, 22), (22, 23), (23, 24), (24, 31), (25, 26), (26, 27), (27, 28), (28, 29), (29, 30), (30, 31), (32, 33), (32, 41), (33, 34), (34, 35), (35, 36), (36, 37), (37, 38), (38, 39), (39, 40), (40, 47), (41, 42), (42, 43), (43, 44), (44, 45), (45, 46), (46, 47), (48, 56), (48, 63), (49, 50), (49, 57), (50, 59), (51, 52), (51, 60), (52, 53), (53, 54), (54, 55), (55, 57), (56, 58), (58, 59), (60, 61), (61, 62), (62, 63), (64, 67), (64, 87), (65, 70), (65, 79), (66, 68), (66, 70), (67, 84), (68, 69), (69, 80), (71, 72), (71, 478), (72, 73), (73, 74), (74, 75), (75, 388), (76, 77), (76, 476), (77, 478), (78, 385), (78, 479), (79, 82), (80, 85), (81, 83), (81, 86), (82, 83), (84, 85), (86, 87), (88, 92), (88, 105), (89, 93), (89, 104), (90, 107), (90, 119), (91, 106), (91, 118), (92, 94), (93, 95), (94, 109), (95, 108), (96, 98), (96, 111), (97, 99), (97, 110), (98, 100), (99, 101), (100, 102), (101, 103), (102, 105), (103, 104), (106, 108), (107, 109), (110, 112), (111, 113), (112, 114), (113, 115), (114, 116), (115, 117), (116, 118), (117, 119), (120, 124), (120, 137), (121, 125), (121, 136), (122, 139), (122, 151), (123, 138), (123, 150), (124, 126), (125, 127), (126, 141), (127, 140), (128, 130), (128, 143), (129, 131), (129, 142), (130, 132), (131, 133), (132, 134), (133, 135), (134, 137), (135, 136), (138, 140), (139, 141), (142, 144), (143, 145), (144, 146), (145, 147), (146, 148), (147, 149), (148, 150), (149, 151), (152, 156), (152, 169), (153, 157), (153, 168), (154, 171), (154, 183), (155, 170), (155, 182), (156, 158), (157, 159), (158, 173), (159, 172), (160, 162), (160, 175), (161, 163), (161, 174), (162, 164), (163, 165), (164, 166), (165, 167), (166, 169), (167, 168), (170, 172), (171, 173), (174, 176), (175, 177), (176, 178), (177, 179), (178, 180), (179, 181), (180, 182), (181, 183), (184, 186), (184, 192), (185, 193), (185, 199), (186, 187), (187, 194), (188, 189), (188, 195), (189, 190), (190, 191), (191, 192), (193, 194), (195, 196), (196, 197), (197, 198), (198, 199), (200, 202), (200, 208), (201, 209), (201, 215), (202, 203), (203, 210), (204, 205), (204, 211), (205, 206), (206, 207), (207, 208), (209, 210), (211, 212), (212, 213), (213, 214), (214, 215), (216, 220), (216, 233), (217, 221), (217, 232), (218, 235), (218, 247), (219, 234), (219, 246), (220, 222), (221, 223), (222, 237), (223, 236), (224, 226), (224, 239), (225, 227), (225, 238), (226, 228), (227, 229), (228, 230), (229, 231), (230, 233), (231, 232), (234, 236), (235, 237), (238, 240), (239, 241), (240, 242), (241, 243), (242, 244), (243, 245), (244, 246), (245, 247), (248, 252), (248, 265), (249, 253), (249, 264), (250, 267), (250, 279), (251, 266), (251, 278), (252, 254), (253, 255), (254, 269), (255, 268), (256, 258), (256, 271), (257, 259), (257, 270), (258, 260), (259, 261), (260, 262), (261, 263), (262, 265), (263, 264), (266, 268), (267, 269), (270, 272), (271, 273), (272, 274), (273, 275), (274, 276), (275, 277), (276, 278), (277, 279), (280, 282), (280, 298), (281, 283), (281, 299), (282, 284), (283, 285), (284, 286), (285, 287), (286, 288), (287, 289), (288, 290), (289, 291), (290, 292), (291, 293), (292, 294), (293, 295), (294, 296), (295, 297), (296, 310), (297, 311), (298, 300), (299, 301), (300, 302), (301, 303), (302, 304), (303, 305), (304, 306), (305, 307), (306, 308), (307, 309), (308, 310), (309, 311), (312, 316), (312, 329), (313, 317), (313, 328), (314, 331), (314, 343), (315, 330), (315, 342), (316, 318), (317, 319), (318, 333), (319, 332), (320, 322), (320, 335), (321, 323), (321, 334), (322, 324), (323, 325), (324, 326), (325, 327), (326, 329), (327, 328), (330, 332), (331, 333), (334, 336), (335, 337), (336, 338), (337, 339), (338, 340), (339, 341), (340, 342), (341, 343), (344, 348), (344, 361), (345, 349), (345, 360), (346, 363), (346, 468), (347, 362), (347, 374), (348, 350), (349, 351), (350, 365), (351, 364), (352, 367), (352, 458), (353, 355), (353, 366), (354, 356), (354, 464), (355, 357), (356, 465), (357, 359), (358, 361), (358, 459), (359, 360), (362, 364), (363, 365), (366, 368), (367, 369), (368, 370), (369, 371), (370, 372), (371, 467), (372, 374), (373, 453), (373, 455), (375, 454), (375, 456), (376, 378), (376, 384), (377, 469), (377, 475), (378, 379), (379, 470), (380, 381), (380, 471), (381, 382), (382, 383), (383, 384), (385, 386), (386, 387), (387, 388), (389, 393), (389, 406), (390, 394), (390, 405), (391, 408), (391, 420), (392, 407), (392, 419), (393, 395), (394, 396), (395, 410), (396, 409), (397, 399), (397, 412), (398, 400), (398, 411), (399, 401), (400, 402), (401, 403), (402, 404), (403, 406), (404, 405), (407, 409), (408, 410), (411, 413), (412, 414), (413, 415), (414, 416), (415, 417), (416, 418), (417, 419), (418, 420), (421, 425), (421, 438), (422, 426), (422, 437), (423, 440), (423, 452), (424, 439), (424, 451), (425, 427), (426, 428), (427, 442), (428, 441), (429, 431), (429, 444), (430, 432), (430, 443), (431, 433), (432, 434), (433, 435), (434, 436), (435, 438), (436, 437), (439, 441), (440, 442), (443, 445), (444, 446), (445, 447), (446, 448), (447, 449), (448, 450), (449, 451), (450, 452), (453, 457), (454, 455), (456, 462), (457, 463), (458, 459), (460, 461), (460, 466), (461, 462), (463, 464), (465, 466), (467, 468), (469, 470), (471, 472), (472, 473), (473, 474), (474, 475), (476, 477), (477, 479), (480, 488), (480, 495), (481, 483), (481, 494), (482, 492), (482, 493), (483, 485), (484, 489), (484, 490), (485, 486), (486, 490), (487, 488), (487, 494), (489, 491), (491, 493), (492, 495), (496, 497), (496, 505), (497, 506), (498, 499), (498, 502), (499, 500), (500, 501), (501, 503), (502, 504), (503, 511), (504, 510), (505, 507), (506, 508), (507, 509), (508, 510), (509, 511), (512, 513), (512, 526), (513, 517), (514, 515), (514, 516), (515, 527), (516, 519), (517, 518), (518, 520), (519, 523), (520, 523), (521, 522), (521, 524), (522, 525), (524, 527), (525, 526), (528, 529), (528, 534), (529, 541), (530, 531), (530, 543), (531, 532), (532, 535), (533, 534), (533, 536), (535, 539), (536, 539), (537, 538), (537, 542), (538, 540), (540, 543), (541, 542), (544, 548), (544, 567), (545, 546), (545, 553), (546, 547), (547, 572), (548, 549), (549, 557), (550, 551), (550, 557), (551, 552), (552, 561), (553, 554), (554, 556), (555, 556), (555, 563), (558, 559), (558, 560), (559, 575), (560, 561), (562, 565), (562, 568), (563, 564), (564, 565), (566, 567), (566, 573), (568, 569), (569, 570), (570, 571), (571, 572), (573, 574), (574, 575), (576, 577), (576, 599), (576, 617), (577, 598), (577, 600), (578, 579), (578, 580), (578, 619), (579, 581), (579, 602), (580, 582), (581, 583), (582, 583), (582, 621), (583, 604), (584, 585), (584, 586), (584, 623), (585, 587), (585, 606), (586, 588), (587, 589), (588, 589), (588, 625), (589, 608), (590, 591), (590, 592), (590, 627), (591, 593), (591, 610), (592, 594), (593, 595), (594, 595), (594, 629), (595, 612), (596, 597), (596, 599), (596, 631), (597, 598), (597, 614), (600, 601), (601, 602), (604, 605), (605, 606), (608, 609), (609, 610), (612, 613), (613, 614), (617, 618), (618, 619), (621, 622), (622, 623), (625, 626), (626, 627), (629, 630), (630, 631), (632, 634), (632, 650), (633, 635), (633, 651), (634, 636), (635, 637), (636, 638), (637, 639), (638, 640), (639, 641), (640, 642), (641, 643), (642, 644), (643, 645), (644, 646), (645, 647), (646, 648), (647, 649), (648, 662), (649, 663), (650, 652), (651, 653), (652, 654), (653, 655), (654, 656), (655, 657), (656, 658), (657, 659), (658, 660), (659, 661), (660, 662), (661, 663), (664, 665), (664, 673), (665, 666), (666, 667), (667, 668), (668, 669), (669, 670), (670, 671), (671, 672), (672, 679), (673, 674), (674, 675), (675, 676), (676, 677), (677, 678), (678, 679)])
me_cylinder.attributes.new('sharp_edge', 'BOOLEAN', 'EDGE').data.foreach_set('value', [ (min(e.vertices), max(e.vertices)) in _k for e in me_cylinder.edges])
_uv = me_cylinder.uv_layers.new(name='UVMap.001')
_uv.uv.foreach_set('vector', [0.08849, 0.2965, 0.08673, 0.3366, 0.02669, 0.3351, 0.02881, 0.2931, 0.09586, 0.2166, 0.03694, 0.2088, 0.04313, 0.1671, 0.1016, 0.1769, 0.1016, 0.1769, 0.04313, 0.1671, 0.05045, 0.1263, 0.1086, 0.1374, 0.1086, 0.1374, 0.05045, 0.1263, 0.05797, 0.08607, 0.1167, 0.0976, 0.1167, 0.0976, 0.05797, 0.08607, 0.06588, 0.04546, 0.1257, 0.05723, 0.1257, 0.05723, 0.06588, 0.04546, 0.0724, 0.003028, 0.1354, 0.01532, 0.1201, 0.6701, 0.0522, 0.6795, 0.04815, 0.6336, 0.1121, 0.6251, 0.1049, 0.582, 0.1121, 0.6251, 0.04815, 0.6336, 0.0431, 0.5902, 0.09147, 0.2565, 0.03202, 0.251, 0.03694, 0.2088, 0.09586, 0.2166, 0.0864, 0.3769, 0.0874, 0.4176, 0.02713, 0.4203, 0.02614, 0.3773, 0.0874, 0.4176, 0.08996, 0.4584, 0.02951, 0.4632, 0.02713, 0.4203, 0.08996, 0.4584, 0.09373, 0.4993, 0.03334, 0.5057, 0.02951, 0.4632, 0.09373, 0.4993, 0.09891, 0.5403, 0.038, 0.5478, 0.03334, 0.5057, 0.09891, 0.5403, 0.1049, 0.582, 0.0431, 0.5902, 0.038, 0.5478, 0.08673, 0.3366, 0.0864, 0.3769, 0.02614, 0.3773, 0.02669, 0.3351, 0.1661, 0.2259, 0.1715, 0.1889, 0.2435, 0.2018, 0.2392, 0.2358, 0.2028, 0.6507, 0.1892, 0.6084, 0.2641, 0.5834, 0.2751, 0.6161, 0.1597, 0.3005, 0.1622, 0.2631, 0.2359, 0.27, 0.2339, 0.3047, 0.1666, 0.4905, 0.162, 0.4524, 0.2372, 0.4447, 0.2408, 0.4798, 0.1874, 0.1147, 0.1984, 0.07693, 0.267, 0.1031, 0.2577, 0.1354, 0.1594, 0.4141, 0.1575, 0.376, 0.234, 0.3745, 0.235, 0.4095, 0.1892, 0.6084, 0.1796, 0.568, 0.2544, 0.5494, 0.2641, 0.5834, 0.1715, 0.1889, 0.1786, 0.1519, 0.2498, 0.1683, 0.2435, 0.2018, 0.158, 0.3381, 0.1597, 0.3005, 0.2339, 0.3047, 0.2333, 0.3395, 0.1724, 0.5289, 0.1666, 0.4905, 0.2408, 0.4798, 0.2465, 0.5148, 0.1622, 0.2631, 0.1661, 0.2259, 0.2392, 0.2358, 0.2359, 0.27, 0.1984, 0.07693, 0.2128, 0.03701, 0.2787, 0.07255, 0.267, 0.1031, 0.162, 0.4524, 0.1594, 0.4141, 0.235, 0.4095, 0.2372, 0.4447, 0.1786, 0.1519, 0.1874, 0.1147, 0.2577, 0.1354, 0.2498, 0.1683, 0.1575, 0.376, 0.158, 0.3381, 0.2333, 0.3395, 0.234, 0.3745, 0.1796, 0.568, 0.1724, 0.5289, 0.2465, 0.5148, 0.2544, 0.5494, 0.529, 0.6459, 0.529, 0.6239, 0.553, 0.6239, 0.553, 0.6459, 0.529, 0.7336, 0.529, 0.7117, 0.553, 0.7117, 0.553, 0.7336, 0.529, 0.4266, 0.529, 0.4046, 0.553, 0.4046, 0.553, 0.4266, 0.529, 0.5581, 0.529, 0.5362, 0.553, 0.5362, 0.553, 0.5581, 0.529, 0.7117, 0.529, 0.6897, 0.553, 0.6897, 0.553, 0.7117, 0.529, 0.4924, 0.529, 0.4704, 0.553, 0.4704, 0.553, 0.4924, 0.529, 0.5143, 0.529, 0.4924, 0.553, 0.4924, 0.553, 0.5143, 0.529, 0.5801, 0.529, 0.5581, 0.553, 0.5581, 0.553, 0.5801, 0.529, 0.5362, 0.529, 0.5143, 0.553, 0.5143, 0.553, 0.5362, 0.529, 0.602, 0.529, 0.5801, 0.553, 0.5801, 0.553, 0.602, 0.529, 0.4704, 0.529, 0.4485, 0.553, 0.4485, 0.553, 0.4704, 0.529, 0.6239, 0.529, 0.602, 0.553, 0.602, 0.553, 0.6239, 0.529, 0.4485, 0.529, 0.4266, 0.553, 0.4266, 0.553, 0.4485, 0.529, 0.6897, 0.529, 0.6678, 0.553, 0.6678, 0.553, 0.6897, 0.529, 0.6678, 0.529, 0.6459, 0.553, 0.6459, 0.553, 0.6678, 0.4374, 0.06207, 0.4374, 0.03156, 0.4457, 0.03156, 0.4457, 0.06207, 0.4374, 0.3976, 0.4374, 0.3671, 0.4457, 0.3671, 0.4457, 0.3976, 0.4374, 0.03156, 0.4374, 0.001058, 0.4457, 0.001058, 0.4457, 0.03156, 0.4374, 0.4281, 0.4374, 0.3976, 0.4457, 0.3976, 0.4457, 0.4281, 0.4374, 0.4891, 0.4374, 0.4586, 0.4457, 0.4586, 0.4457, 0.4891, 0.4374, 0.2146, 0.4374, 0.1841, 0.4457, 0.1841, 0.4457, 0.2146, 0.4374, 0.4586, 0.4374, 0.4281, 0.4457, 0.4281, 0.4457, 0.4586, 0.4374, 0.2451, 0.4374, 0.2146, 0.4457, 0.2146, 0.4457, 0.2451, 0.4374, 0.1841, 0.4374, 0.1536, 0.4457, 0.1536, 0.4457, 0.1841, 0.4374, 0.2756, 0.4374, 0.2451, 0.4457, 0.2451, 0.4457, 0.2756, 0.4374, 0.1536, 0.4374, 0.1231, 0.4457, 0.1231, 0.4457, 0.1536, 0.4374, 0.3061, 0.4374, 0.2756, 0.4457, 0.2756, 0.4457, 0.3061, 0.4374, 0.1231, 0.4374, 0.09257, 0.4457, 0.09257, 0.4457, 0.1231, 0.4374, 0.3366, 0.4374, 0.3061, 0.4457, 0.3061, 0.4457, 0.3366, 0.4374, 0.09257, 0.4374, 0.06207, 0.4457, 0.06207, 0.4457, 0.09257, 0.4374, 0.3671, 0.4374, 0.3366, 0.4457, 0.3366, 0.4457, 0.3671, 0.6091, 0.4485, 0.6091, 0.4704, 0.5936, 0.4704, 0.5936, 0.4485, 0.6091, 0.5362, 0.6091, 0.5581, 0.5936, 0.5581, 0.5936, 0.5362, 0.6091, 0.3827, 0.6091, 0.4046, 0.5936, 0.4046, 0.5936, 0.3827, 0.6091, 0.4266, 0.6091, 0.4485, 0.5936, 0.4485, 0.5936, 0.4266, 0.6091, 0.5581, 0.6091, 0.5801, 0.5936, 0.5801, 0.5936, 0.5581, 0.6091, 0.7117, 0.6091, 0.7336, 0.5936, 0.7336, 0.5936, 0.7117, 0.6091, 0.6459, 0.6091, 0.6678, 0.5936, 0.6678, 0.5936, 0.6459, 0.6091, 0.5801, 0.6091, 0.602, 0.5936, 0.602, 0.5936, 0.5801, 0.6091, 0.6897, 0.6091, 0.7117, 0.5936, 0.7117, 0.5936, 0.6897, 0.6091, 0.4046, 0.6091, 0.4266, 0.5936, 0.4266, 0.5936, 0.4046, 0.6091, 0.602, 0.6091, 0.6239, 0.5936, 0.6239, 0.5936, 0.602, 0.6091, 0.4924, 0.6091, 0.5143, 0.5936, 0.5143, 0.5936, 0.4924, 0.6091, 0.6239, 0.6091, 0.6459, 0.5936, 0.6459, 0.5936, 0.6239, 0.6091, 0.6678, 0.6091, 0.6897, 0.5936, 0.6897, 0.5936, 0.6678, 0.6091, 0.4704, 0.6091, 0.4924, 0.5936, 0.4924, 0.5936, 0.4704, 0.6091, 0.5143, 0.6091, 0.5362, 0.5936, 0.5362, 0.5936, 0.5143, 0.3874, 0.7435, 0.3783, 0.7654, 0.3612, 0.762, 0.3729, 0.7339, 0.3783, 0.7654, 0.3783, 0.7892, 0.3612, 0.7925, 0.3612, 0.762, 0.3783, 0.7892, 0.3874, 0.8111, 0.3729, 0.8207, 0.3612, 0.7925, 0.3874, 0.8111, 0.4041, 0.8278, 0.3945, 0.8423, 0.3729, 0.8207, 0.4041, 0.8278, 0.4261, 0.8369, 0.4227, 0.854, 0.3945, 0.8423, 0.4261, 0.8369, 0.4498, 0.8369, 0.4532, 0.854, 0.4227, 0.854, 0.4498, 0.8369, 0.4717, 0.8278, 0.4814, 0.8423, 0.4532, 0.854, 0.4717, 0.8278, 0.4885, 0.8111, 0.5029, 0.8207, 0.4814, 0.8423, 0.4885, 0.8111, 0.4975, 0.7892, 0.5146, 0.7925, 0.5029, 0.8207, 0.4975, 0.7892, 0.4975, 0.7654, 0.5146, 0.762, 0.5146, 0.7925, 0.4975, 0.7654, 0.4885, 0.7435, 0.5029, 0.7339, 0.5146, 0.762, 0.4885, 0.7435, 0.4717, 0.7267, 0.4814, 0.7123, 0.5029, 0.7339, 0.4717, 0.7267, 0.4498, 0.7177, 0.4532, 0.7006, 0.4814, 0.7123, 0.4498, 0.7177, 0.4261, 0.7177, 0.4227, 0.7006, 0.4532, 0.7006, 0.4261, 0.7177, 0.4041, 0.7267, 0.3945, 0.7123, 0.4227, 0.7006, 0.4041, 0.7267, 0.3874, 0.7435, 0.3729, 0.7339, 0.3945, 0.7123, 0.2577, 0.1354, 0.3007, 0.1465, 0.2938, 0.1772, 0.2498, 0.1683, 0.235, 0.4095, 0.2818, 0.4067, 0.284, 0.4402, 0.2372, 0.4447, 0.2498, 0.1683, 0.2938, 0.1772, 0.2884, 0.2087, 0.2435, 0.2018, 0.234, 0.3745, 0.2806, 0.373, 0.2818, 0.4067, 0.235, 0.4095, 0.2435, 0.2018, 0.2884, 0.2087, 0.2842, 0.2407, 0.2392, 0.2358, 0.2333, 0.3395, 0.28, 0.3392, 0.2806, 0.373, 0.234, 0.3745, 0.2392, 0.2358, 0.2842, 0.2407, 0.2816, 0.273, 0.2359, 0.27, 0.2339, 0.3047, 0.2803, 0.3059, 0.28, 0.3392, 0.2333, 0.3395, 0.2544, 0.5494, 0.2999, 0.5377, 0.3091, 0.5697, 0.2641, 0.5834, 0.2359, 0.27, 0.2816, 0.273, 0.2803, 0.3059, 0.2339, 0.3047, 0.2641, 0.5834, 0.3091, 0.5697, 0.3193, 0.6022, 0.2751, 0.6161, 0.2465, 0.5148, 0.2925, 0.5058, 0.2999, 0.5377, 0.2544, 0.5494, 0.2787, 0.07255, 0.3193, 0.08657, 0.3095, 0.1163, 0.267, 0.1031, 0.2408, 0.4798, 0.2876, 0.4734, 0.2925, 0.5058, 0.2465, 0.5148, 0.267, 0.1031, 0.3095, 0.1163, 0.3007, 0.1465, 0.2577, 0.1354, 0.5551, 0.7051, 0.5551, 0.682, 0.5783, 0.682, 0.5783, 0.7051, 0.644, 0.7202, 0.6309, 0.6882, 0.6413, 0.6862, 0.6528, 0.7144, 0.1313, 0.704, 0.1032, 0.6923, 0.1052, 0.682, 0.1372, 0.6952, 0.8046, 0.6883, 0.7914, 0.7202, 0.7826, 0.7144, 0.7943, 0.6863, 0.6684, 0.7448, 0.644, 0.7202, 0.6528, 0.7144, 0.6743, 0.736, 0.01149, 0.7538, 0.01142, 0.7843, 0.001058, 0.7863, 0.001189, 0.7517, 0.8046, 0.6537, 0.8046, 0.6883, 0.7943, 0.6863, 0.7942, 0.6557, 0.1644, 0.7842, 0.1645, 0.7537, 0.1748, 0.7516, 0.1748, 0.7863, 0.631, 0.6537, 0.6442, 0.6217, 0.6529, 0.6276, 0.6413, 0.6557, 0.01142, 0.7843, 0.02295, 0.8124, 0.01421, 0.8182, 0.001058, 0.7863, 0.7914, 0.6217, 0.8046, 0.6537, 0.7942, 0.6557, 0.7827, 0.6275, 0.1528, 0.8124, 0.1644, 0.7842, 0.1748, 0.7863, 0.1615, 0.8183, 0.6442, 0.6217, 0.6686, 0.5972, 0.6745, 0.606, 0.6529, 0.6276, 0.02295, 0.8124, 0.04441, 0.8339, 0.03852, 0.8427, 0.01421, 0.8182, 0.7352, 0.584, 0.7671, 0.5973, 0.7612, 0.606, 0.7331, 0.5943, 0.1313, 0.834, 0.1528, 0.8124, 0.1615, 0.8183, 0.1371, 0.8427, 0.6686, 0.5972, 0.7005, 0.584, 0.7026, 0.5943, 0.6745, 0.606, 0.04441, 0.8339, 0.07256, 0.8456, 0.07048, 0.856, 0.03852, 0.8427, 0.7004, 0.758, 0.6684, 0.7448, 0.6743, 0.736, 0.7025, 0.7477, 0.07256, 0.8456, 0.1031, 0.8457, 0.1052, 0.856, 0.07048, 0.856, 0.1031, 0.8457, 0.1313, 0.834, 0.1371, 0.8427, 0.1052, 0.856, 0.7671, 0.5973, 0.7914, 0.6217, 0.7827, 0.6275, 0.7612, 0.606, 0.735, 0.7581, 0.7004, 0.758, 0.7025, 0.7477, 0.7329, 0.7477, 0.1032, 0.6923, 0.07267, 0.6923, 0.0706, 0.682, 0.1052, 0.682, 0.7005, 0.584, 0.7352, 0.584, 0.7331, 0.5943, 0.7026, 0.5943, 0.07267, 0.6923, 0.04452, 0.704, 0.03862, 0.6953, 0.0706, 0.682, 0.7914, 0.7202, 0.767, 0.7448, 0.7611, 0.736, 0.7826, 0.7144, 0.04452, 0.704, 0.02304, 0.7256, 0.01426, 0.7198, 0.03862, 0.6953, 0.02304, 0.7256, 0.01149, 0.7538, 0.001189, 0.7517, 0.01426, 0.7198, 0.6309, 0.6882, 0.631, 0.6537, 0.6413, 0.6557, 0.6413, 0.6862, 0.1528, 0.7255, 0.1313, 0.704, 0.1372, 0.6952, 0.1616, 0.7197, 0.767, 0.7448, 0.735, 0.7581, 0.7329, 0.7477, 0.7611, 0.736, 0.3306, 0.3786, 0.3306, 0.413, 0.3214, 0.413, 0.3214, 0.3786, 0.3306, 0.06971, 0.3306, 0.104, 0.3214, 0.104, 0.3214, 0.06971, 0.3306, 0.3443, 0.3306, 0.3786, 0.3214, 0.3786, 0.3214, 0.3443, 0.3306, 0.104, 0.3306, 0.1384, 0.3214, 0.1384, 0.3214, 0.104, 0.3306, 0.31, 0.3306, 0.3443, 0.3214, 0.3443, 0.3214, 0.31, 0.3306, 0.1384, 0.3306, 0.1727, 0.3214, 0.1727, 0.3214, 0.1384, 0.3306, 0.2757, 0.3306, 0.31, 0.3214, 0.31, 0.3214, 0.2757, 0.3306, 0.1727, 0.3306, 0.207, 0.3214, 0.207, 0.3214, 0.1727, 0.3306, 0.2413, 0.3306, 0.2757, 0.3214, 0.2757, 0.3214, 0.2413, 0.3306, 0.4816, 0.3306, 0.5159, 0.3214, 0.5159, 0.3214, 0.4816, 0.3306, 0.207, 0.3306, 0.2413, 0.3214, 0.2413, 0.3214, 0.207, 0.3306, 0.5159, 0.3306, 0.5503, 0.3214, 0.5503, 0.3214, 0.5159, 0.3306, 0.4473, 0.3306, 0.4816, 0.3214, 0.4816, 0.3214, 0.4473, 0.3306, 0.001058, 0.3306, 0.03538, 0.3214, 0.03538, 0.3214, 0.001058, 0.3306, 0.413, 0.3306, 0.4473, 0.3214, 0.4473, 0.3214, 0.413, 0.3306, 0.03538, 0.3306, 0.06971, 0.3214, 0.06971, 0.3214, 0.03538, 0.1645, 0.7537, 0.1528, 0.7255, 0.1616, 0.7197, 0.1748, 0.7516, 0.5167, 0.6459, 0.5167, 0.6239, 0.5268, 0.6239, 0.5268, 0.6459, 0.5167, 0.4485, 0.5167, 0.4266, 0.5268, 0.4266, 0.5268, 0.4485, 0.5167, 0.6239, 0.5167, 0.602, 0.5268, 0.602, 0.5268, 0.6239, 0.5167, 0.4704, 0.5167, 0.4485, 0.5268, 0.4485, 0.5268, 0.4704, 0.5167, 0.602, 0.5167, 0.5801, 0.5268, 0.5801, 0.5268, 0.602, 0.5167, 0.4924, 0.5167, 0.4704, 0.5268, 0.4704, 0.5268, 0.4924, 0.5167, 0.5801, 0.5167, 0.5581, 0.5268, 0.5581, 0.5268, 0.5801, 0.5167, 0.5143, 0.5167, 0.4924, 0.5268, 0.4924, 0.5268, 0.5143, 0.5167, 0.5581, 0.5167, 0.5362, 0.5268, 0.5362, 0.5268, 0.5581, 0.5167, 0.7117, 0.5167, 0.6897, 0.5268, 0.6897, 0.5268, 0.7117, 0.5167, 0.5362, 0.5167, 0.5143, 0.5268, 0.5143, 0.5268, 0.5362, 0.5167, 0.7336, 0.5167, 0.7117, 0.5268, 0.7117, 0.5268, 0.7336, 0.5167, 0.6897, 0.5167, 0.6678, 0.5268, 0.6678, 0.5268, 0.6897, 0.5167, 0.4046, 0.5167, 0.3827, 0.5268, 0.3827, 0.5268, 0.4046, 0.5167, 0.6678, 0.5167, 0.6459, 0.5268, 0.6459, 0.5268, 0.6678, 0.5167, 0.4266, 0.5167, 0.4046, 0.5268, 0.4046, 0.5268, 0.4266, 0.5551, 0.3806, 0.5551, 0.3569, 0.6091, 0.3569, 0.6091, 0.3806, 0.5551, 0.3331, 0.5551, 0.3094, 0.6091, 0.3094, 0.6091, 0.3331, 0.5551, 0.07222, 0.5551, 0.0485, 0.6091, 0.0485, 0.6091, 0.07222, 0.5551, 0.262, 0.5551, 0.2383, 0.6091, 0.2383, 0.6091, 0.262, 0.5551, 0.09594, 0.5551, 0.07222, 0.6091, 0.07222, 0.6091, 0.09594, 0.5551, 0.2383, 0.5551, 0.2145, 0.6091, 0.2145, 0.6091, 0.2383, 0.5551, 0.1197, 0.5551, 0.09594, 0.6091, 0.09594, 0.6091, 0.1197, 0.5551, 0.2145, 0.5551, 0.1908, 0.6091, 0.1908, 0.6091, 0.2145, 0.5551, 0.1671, 0.5551, 0.1434, 0.6091, 0.1434, 0.6091, 0.1671, 0.5551, 0.1434, 0.5551, 0.1197, 0.6091, 0.1197, 0.6091, 0.1434, 0.5551, 0.3569, 0.5551, 0.3331, 0.6091, 0.3331, 0.6091, 0.3569, 0.5551, 0.1908, 0.5551, 0.1671, 0.6091, 0.1671, 0.6091, 0.1908, 0.5551, 0.3094, 0.5551, 0.2857, 0.6091, 0.2857, 0.6091, 0.3094, 0.5551, 0.2857, 0.5551, 0.262, 0.6091, 0.262, 0.6091, 0.2857, 0.5551, 0.02478, 0.5551, 0.001058, 0.6091, 0.001058, 0.6091, 0.02478, 0.5906, 0.7117, 0.5906, 0.7336, 0.5804, 0.7336, 0.5804, 0.7117, 0.4479, 0.09594, 0.4479, 0.07222, 0.553, 0.07222, 0.553, 0.09594, 0.4479, 0.1908, 0.4479, 0.1671, 0.553, 0.1671, 0.553, 0.1908, 0.4479, 0.3806, 0.4479, 0.3569, 0.553, 0.3569, 0.553, 0.3806, 0.4479, 0.2857, 0.4479, 0.262, 0.553, 0.262, 0.553, 0.2857, 0.5906, 0.4485, 0.5906, 0.4704, 0.5804, 0.4704, 0.5804, 0.4485, 0.5906, 0.4266, 0.5906, 0.4485, 0.5804, 0.4485, 0.5804, 0.4266, 0.7042, 0.3569, 0.7042, 0.3806, 0.6664, 0.3806, 0.6664, 0.3569, 0.5906, 0.6678, 0.5906, 0.6897, 0.5804, 0.6897, 0.5804, 0.6678, 0.5906, 0.4924, 0.5906, 0.5143, 0.5804, 0.5143, 0.5804, 0.4924, 0.5906, 0.6459, 0.5906, 0.6678, 0.5804, 0.6678, 0.5804, 0.6459, 0.5906, 0.5143, 0.5906, 0.5362, 0.5804, 0.5362, 0.5804, 0.5143, 0.5906, 0.5801, 0.5906, 0.602, 0.5804, 0.602, 0.5804, 0.5801, 0.5906, 0.5362, 0.5906, 0.5581, 0.5804, 0.5581, 0.5804, 0.5362, 0.5906, 0.602, 0.5906, 0.6239, 0.5804, 0.6239, 0.5804, 0.602, 0.5906, 0.6239, 0.5906, 0.6459, 0.5804, 0.6459, 0.5804, 0.6239, 0.5906, 0.4046, 0.5906, 0.4266, 0.5804, 0.4266, 0.5804, 0.4046, 0.5906, 0.5581, 0.5906, 0.5801, 0.5804, 0.5801, 0.5804, 0.5581, 0.5906, 0.6897, 0.5906, 0.7117, 0.5804, 0.7117, 0.5804, 0.6897, 0.5906, 0.3827, 0.5906, 0.4046, 0.5804, 0.4046, 0.5804, 0.3827, 0.5906, 0.4704, 0.5906, 0.4924, 0.5804, 0.4924, 0.5804, 0.4704, 0.7042, 0.07222, 0.7042, 0.09594, 0.6664, 0.09594, 0.6664, 0.07222, 0.7042, 0.0485, 0.7042, 0.07222, 0.6664, 0.07222, 0.6664, 0.0485, 0.529, 0.4046, 0.529, 0.3827, 0.553, 0.3827, 0.553, 0.4046, 0.7042, 0.3094, 0.7042, 0.3331, 0.6664, 0.3331, 0.6664, 0.3094, 0.7042, 0.1197, 0.7042, 0.1434, 0.6664, 0.1434, 0.6664, 0.1197, 0.7042, 0.2857, 0.7042, 0.3094, 0.6664, 0.3094, 0.6664, 0.2857, 0.7042, 0.1434, 0.7042, 0.1671, 0.6664, 0.1671, 0.6664, 0.1434, 0.7042, 0.2145, 0.7042, 0.2383, 0.6664, 0.2383, 0.6664, 0.2145, 0.7042, 0.1671, 0.7042, 0.1908, 0.6664, 0.1908, 0.6664, 0.1671, 0.7042, 0.2383, 0.7042, 0.262, 0.6664, 0.262, 0.6664, 0.2383, 0.7042, 0.262, 0.7042, 0.2857, 0.6664, 0.2857, 0.6664, 0.262, 0.7042, 0.02478, 0.7042, 0.0485, 0.6664, 0.0485, 0.6664, 0.02478, 0.7042, 0.1908, 0.7042, 0.2145, 0.6664, 0.2145, 0.6664, 0.1908, 0.7042, 0.3331, 0.7042, 0.3569, 0.6664, 0.3569, 0.6664, 0.3331, 0.7042, 0.001058, 0.7042, 0.02478, 0.6664, 0.02478, 0.6664, 0.001058, 0.7042, 0.09594, 0.7042, 0.1197, 0.6664, 0.1197, 0.6664, 0.09594, 0.9403, 0.4774, 0.9483, 0.4573, 0.9561, 0.4589, 0.9468, 0.4816, 0.8642, 0.3987, 0.8489, 0.4141, 0.8422, 0.4096, 0.8598, 0.3922, 0.9253, 0.4927, 0.9403, 0.4774, 0.9468, 0.4816, 0.9298, 0.4991, 0.8489, 0.4141, 0.8403, 0.4344, 0.8324, 0.4329, 0.8422, 0.4096, 0.9054, 0.501, 0.9253, 0.4927, 0.9298, 0.4991, 0.907, 0.5087, 0.8403, 0.4344, 0.84, 0.4564, 0.8322, 0.458, 0.8324, 0.4329, 0.8837, 0.5009, 0.9054, 0.501, 0.907, 0.5087, 0.8822, 0.5087, 0.84, 0.4564, 0.8482, 0.4768, 0.8416, 0.4813, 0.8322, 0.458, 0.8636, 0.4924, 0.8837, 0.5009, 0.8822, 0.5087, 0.8592, 0.4991, 0.941, 0.4152, 0.926, 0.3994, 0.9307, 0.3929, 0.9478, 0.411, 0.8482, 0.4768, 0.8636, 0.4924, 0.8592, 0.4991, 0.8416, 0.4813, 0.926, 0.3994, 0.9058, 0.3907, 0.9075, 0.3827, 0.9307, 0.3929, 0.9489, 0.4354, 0.941, 0.4152, 0.9478, 0.411, 0.9565, 0.4341, 0.9058, 0.3907, 0.8841, 0.3905, 0.8824, 0.3827, 0.9075, 0.3827, 0.9483, 0.4573, 0.9489, 0.4354, 0.9565, 0.4341, 0.9561, 0.4589, 0.8841, 0.3905, 0.8642, 0.3987, 0.8598, 0.3922, 0.8824, 0.3827, 0.4101, 0.9819, 0.3875, 0.9718, 0.392, 0.9654, 0.4118, 0.974, 0.4106, 0.8561, 0.4355, 0.8563, 0.434, 0.864, 0.4122, 0.864, 0.435, 0.982, 0.4101, 0.9819, 0.4118, 0.974, 0.4336, 0.9743, 0.4355, 0.8563, 0.4583, 0.8659, 0.4539, 0.8725, 0.434, 0.864, 0.4582, 0.9727, 0.435, 0.982, 0.4336, 0.9743, 0.4537, 0.9659, 0.4583, 0.8659, 0.4761, 0.8837, 0.4693, 0.8882, 0.4539, 0.8725, 0.476, 0.9548, 0.4582, 0.9727, 0.4537, 0.9659, 0.4693, 0.9504, 0.4761, 0.8837, 0.4855, 0.9069, 0.4778, 0.9084, 0.4693, 0.8882, 0.4855, 0.9317, 0.476, 0.9548, 0.4693, 0.9504, 0.4777, 0.9302, 0.3614, 0.9307, 0.3612, 0.9061, 0.3689, 0.9075, 0.3692, 0.9293, 0.4855, 0.9069, 0.4855, 0.9317, 0.4777, 0.9302, 0.4778, 0.9084, 0.3612, 0.9061, 0.3703, 0.883, 0.377, 0.8875, 0.3689, 0.9075, 0.3702, 0.9541, 0.3614, 0.9307, 0.3692, 0.9293, 0.377, 0.9498, 0.3703, 0.883, 0.3879, 0.8657, 0.3922, 0.8721, 0.377, 0.8875, 0.3875, 0.9718, 0.3702, 0.9541, 0.377, 0.9498, 0.392, 0.9654, 0.3879, 0.8657, 0.4106, 0.8561, 0.4122, 0.864, 0.3922, 0.8721, 0.4299, 0.6466, 0.4376, 0.6264, 0.4455, 0.6279, 0.4364, 0.6508, 0.3526, 0.5689, 0.3377, 0.5844, 0.3311, 0.58, 0.3482, 0.5626, 0.4151, 0.6621, 0.4299, 0.6466, 0.4364, 0.6508, 0.4196, 0.6685, 0.3377, 0.5844, 0.3294, 0.6048, 0.3214, 0.6032, 0.3311, 0.58, 0.3953, 0.6706, 0.4151, 0.6621, 0.4196, 0.6685, 0.397, 0.6784, 0.3294, 0.6048, 0.3291, 0.6268, 0.3214, 0.6283, 0.3214, 0.6032, 0.3735, 0.6709, 0.3953, 0.6706, 0.397, 0.6784, 0.3721, 0.6788, 0.3291, 0.6268, 0.3375, 0.6469, 0.3308, 0.6513, 0.3214, 0.6283, 0.3532, 0.6625, 0.3735, 0.6709, 0.3721, 0.6788, 0.3486, 0.6693, 0.4294, 0.5843, 0.4142, 0.5686, 0.4186, 0.5621, 0.4362, 0.5798, 0.3375, 0.6469, 0.3532, 0.6625, 0.3486, 0.6693, 0.3308, 0.6513, 0.4142, 0.5686, 0.3941, 0.5604, 0.3956, 0.5524, 0.4186, 0.5621, 0.4378, 0.6045, 0.4294, 0.5843, 0.4362, 0.5798, 0.4455, 0.603, 0.3941, 0.5604, 0.3723, 0.5605, 0.3706, 0.5527, 0.3956, 0.5524, 0.4376, 0.6264, 0.4378, 0.6045, 0.4455, 0.603, 0.4455, 0.6279, 0.3723, 0.5605, 0.3526, 0.5689, 0.3482, 0.5626, 0.3706, 0.5527, 0.7667, 0.7877, 0.7842, 0.7701, 0.7885, 0.7765, 0.7735, 0.7921, 0.8811, 0.8355, 0.8721, 0.8586, 0.8654, 0.8544, 0.8732, 0.8341, 0.7571, 0.811, 0.7667, 0.7877, 0.7735, 0.7921, 0.765, 0.8125, 0.8721, 0.8586, 0.8548, 0.8765, 0.8502, 0.87, 0.8654, 0.8544, 0.7571, 0.8359, 0.7571, 0.811, 0.765, 0.8125, 0.7648, 0.8344, 0.8548, 0.8765, 0.8317, 0.8865, 0.83, 0.8784, 0.8502, 0.87, 0.7663, 0.8588, 0.7571, 0.8359, 0.7648, 0.8344, 0.7728, 0.8545, 0.8317, 0.8865, 0.8063, 0.8863, 0.8081, 0.8785, 0.83, 0.8784, 0.7835, 0.8764, 0.7663, 0.8588, 0.7728, 0.8545, 0.788, 0.87, 0.8316, 0.7602, 0.8545, 0.77, 0.8501, 0.7764, 0.83, 0.7681, 0.8063, 0.8863, 0.7835, 0.8764, 0.788, 0.87, 0.8081, 0.8785, 0.8545, 0.77, 0.8717, 0.7875, 0.8651, 0.7919, 0.8501, 0.7764, 0.8066, 0.7604, 0.8316, 0.7602, 0.83, 0.7681, 0.8083, 0.7681, 0.8717, 0.7875, 0.8811, 0.8105, 0.8733, 0.8121, 0.8651, 0.7919, 0.7842, 0.7701, 0.8066, 0.7604, 0.8083, 0.7681, 0.7885, 0.7765, 0.8811, 0.8105, 0.8811, 0.8355, 0.8732, 0.8341, 0.8733, 0.8121, 0.7037, 0.768, 0.682, 0.7682, 0.6803, 0.7605, 0.7051, 0.7602, 0.6625, 0.8702, 0.6829, 0.8785, 0.6813, 0.8865, 0.658, 0.8768, 0.7239, 0.7765, 0.7037, 0.768, 0.7051, 0.7602, 0.7285, 0.7697, 0.6829, 0.8785, 0.7047, 0.8784, 0.7064, 0.8861, 0.6813, 0.8865, 0.7392, 0.7921, 0.7239, 0.7765, 0.7285, 0.7697, 0.7459, 0.7878, 0.7047, 0.8784, 0.7244, 0.87, 0.7288, 0.8763, 0.7064, 0.8861, 0.7471, 0.8124, 0.7392, 0.7921, 0.7459, 0.7878, 0.7549, 0.811, 0.7244, 0.87, 0.7393, 0.8545, 0.7458, 0.8588, 0.7288, 0.8763, 0.7471, 0.8343, 0.7471, 0.8124, 0.7549, 0.811, 0.7548, 0.8359, 0.647, 0.7923, 0.6387, 0.8126, 0.6309, 0.8111, 0.6403, 0.7879, 0.7393, 0.8545, 0.7471, 0.8343, 0.7548, 0.8359, 0.7458, 0.8588, 0.6387, 0.8126, 0.6389, 0.8345, 0.6309, 0.8361, 0.6309, 0.8111, 0.6621, 0.7766, 0.647, 0.7923, 0.6403, 0.7879, 0.6577, 0.7702, 0.6389, 0.8345, 0.6471, 0.8548, 0.6405, 0.8591, 0.6309, 0.8361, 0.682, 0.7682, 0.6621, 0.7766, 0.6577, 0.7702, 0.6803, 0.7605, 0.6471, 0.8548, 0.6625, 0.8702, 0.658, 0.8768, 0.6405, 0.8591, 0.5551, 0.0485, 0.5551, 0.02478, 0.6091, 0.02478, 0.6091, 0.0485, 0.08849, 0.2965, 0.02881, 0.2931, 0.03202, 0.251, 0.09147, 0.2565, 0.03202, 0.251, 0.02881, 0.2931, 0.004117, 0.2917, 0.0071, 0.2487, 0.03694, 0.2088, 0.03202, 0.251, 0.0071, 0.2487, 0.01162, 0.2054, 0.04313, 0.1671, 0.03694, 0.2088, 0.01162, 0.2054, 0.01888, 0.1629, 0.05045, 0.1263, 0.04313, 0.1671, 0.01888, 0.1629, 0.02686, 0.1218, 0.05797, 0.08607, 0.05045, 0.1263, 0.02686, 0.1218, 0.03497, 0.08172, 0.06588, 0.04546, 0.05797, 0.08607, 0.03497, 0.08172, 0.0421, 0.04169, 0.0724, 0.003028, 0.06588, 0.04546, 0.0421, 0.04169, 0.04755, 0.001058, 0.04815, 0.6336, 0.0522, 0.6795, 0.02577, 0.6798, 0.02238, 0.636, 0.002446, 0.3343, 0.004117, 0.2917, 0.02881, 0.2931, 0.02669, 0.3351, 0.001058, 0.3771, 0.002446, 0.3343, 0.02669, 0.3351, 0.02614, 0.3773, 0.001173, 0.4212, 0.001058, 0.3771, 0.02614, 0.3773, 0.02713, 0.4203, 0.004325, 0.4653, 0.001173, 0.4212, 0.02713, 0.4203, 0.02951, 0.4632, 0.008662, 0.5083, 0.004325, 0.4653, 0.02951, 0.4632, 0.03334, 0.5057, 0.01378, 0.5505, 0.008662, 0.5083, 0.03334, 0.5057, 0.038, 0.5478, 0.01817, 0.5928, 0.01378, 0.5505, 0.038, 0.5478, 0.0431, 0.5902, 0.02238, 0.636, 0.01817, 0.5928, 0.0431, 0.5902, 0.04815, 0.6336, 0.4307, 0.1902, 0.4337, 0.2239, 0.4127, 0.2252, 0.4097, 0.1925, 0.6643, 0.3569, 0.6643, 0.3806, 0.6112, 0.3806, 0.6112, 0.3569, 0.6643, 0.07222, 0.6643, 0.09594, 0.6112, 0.09594, 0.6112, 0.07222, 0.6643, 0.0485, 0.6643, 0.07222, 0.6112, 0.07222, 0.6112, 0.0485, 0.6643, 0.3094, 0.6643, 0.3331, 0.6112, 0.3331, 0.6112, 0.3094, 0.6643, 0.1197, 0.6643, 0.1434, 0.6112, 0.1434, 0.6112, 0.1197, 0.6643, 0.2857, 0.6643, 0.3094, 0.6112, 0.3094, 0.6112, 0.2857, 0.6643, 0.1434, 0.6643, 0.1671, 0.6112, 0.1671, 0.6112, 0.1434, 0.6643, 0.2145, 0.6643, 0.2383, 0.6112, 0.2383, 0.6112, 0.2145, 0.6643, 0.1671, 0.6643, 0.1908, 0.6112, 0.1908, 0.6112, 0.1671, 0.6643, 0.2383, 0.6643, 0.262, 0.6112, 0.262, 0.6112, 0.2383, 0.6643, 0.262, 0.6643, 0.2857, 0.6112, 0.2857, 0.6112, 0.262, 0.6643, 0.02478, 0.6643, 0.0485, 0.6112, 0.0485, 0.6112, 0.02478, 0.6643, 0.1908, 0.6643, 0.2145, 0.6112, 0.2145, 0.6112, 0.1908, 0.6643, 0.3331, 0.6643, 0.3569, 0.6112, 0.3569, 0.6112, 0.3331, 0.6643, 0.001058, 0.6643, 0.02478, 0.6112, 0.02478, 0.6112, 0.001058, 0.6643, 0.09594, 0.6643, 0.1197, 0.6112, 0.1197, 0.6112, 0.09594, 0.05147, 0.8581, 0.07618, 0.8581, 0.07468, 0.8658, 0.05298, 0.866, 0.09878, 0.9737, 0.07563, 0.9838, 0.07393, 0.9758, 0.09413, 0.9672, 0.02811, 0.8678, 0.05147, 0.8581, 0.05298, 0.866, 0.03274, 0.8746, 0.07563, 0.9838, 0.05073, 0.9838, 0.05221, 0.9761, 0.07393, 0.9758, 0.01035, 0.886, 0.02811, 0.8678, 0.03274, 0.8746, 0.01715, 0.8903, 0.05073, 0.9838, 0.0277, 0.9745, 0.03218, 0.9678, 0.05221, 0.9761, 0.001058, 0.9093, 0.01035, 0.886, 0.01715, 0.8903, 0.008928, 0.9107, 0.0277, 0.9745, 0.01054, 0.9568, 0.017, 0.9526, 0.03218, 0.9678, 0.001282, 0.9342, 0.001058, 0.9093, 0.008928, 0.9107, 0.009015, 0.9326, 0.1167, 0.8854, 0.1255, 0.9082, 0.118, 0.9096, 0.11, 0.8896, 0.01054, 0.9568, 0.001282, 0.9342, 0.009015, 0.9326, 0.017, 0.9526, 0.1255, 0.9082, 0.1252, 0.9326, 0.1175, 0.9311, 0.118, 0.9096, 0.09928, 0.8675, 0.1167, 0.8854, 0.11, 0.8896, 0.09474, 0.8742, 0.1252, 0.9326, 0.1161, 0.9556, 0.1093, 0.9514, 0.1175, 0.9311, 0.07618, 0.8581, 0.09928, 0.8675, 0.09474, 0.8742, 0.07468, 0.8658, 0.1161, 0.9556, 0.09878, 0.9737, 0.09413, 0.9672, 0.1093, 0.9514, 0.2863, 0.9636, 0.3062, 0.9551, 0.3108, 0.9618, 0.2878, 0.9712, 0.2875, 0.8532, 0.2658, 0.853, 0.2643, 0.8453, 0.2892, 0.8453, 0.2648, 0.9635, 0.2863, 0.9636, 0.2878, 0.9712, 0.2633, 0.9712, 0.2658, 0.853, 0.2458, 0.8614, 0.2413, 0.8546, 0.2643, 0.8453, 0.2449, 0.9551, 0.2648, 0.9635, 0.2633, 0.9712, 0.2405, 0.9616, 0.2458, 0.8614, 0.2302, 0.8767, 0.2237, 0.8723, 0.2413, 0.8546, 0.2298, 0.9395, 0.2449, 0.9551, 0.2405, 0.9616, 0.2231, 0.9439, 0.2302, 0.8767, 0.222, 0.8969, 0.2141, 0.8952, 0.2237, 0.8723, 0.2219, 0.919, 0.2298, 0.9395, 0.2231, 0.9439, 0.2139, 0.9205, 0.3302, 0.9196, 0.3303, 0.8977, 0.3381, 0.8964, 0.3379, 0.9211, 0.222, 0.8969, 0.2219, 0.919, 0.2139, 0.9205, 0.2141, 0.8952, 0.3303, 0.8977, 0.3225, 0.8773, 0.3294, 0.873, 0.3381, 0.8964, 0.3218, 0.9396, 0.3302, 0.9196, 0.3379, 0.9211, 0.3285, 0.944, 0.3225, 0.8773, 0.3075, 0.8617, 0.3119, 0.8552, 0.3294, 0.873, 0.3062, 0.9551, 0.3218, 0.9396, 0.3285, 0.944, 0.3108, 0.9618, 0.3075, 0.8617, 0.2875, 0.8532, 0.2892, 0.8453, 0.3119, 0.8552, 0.9962, 0.9469, 0.9989, 0.9474, 0.9901, 0.9687, 0.9878, 0.9672, 0.9962, 0.829, 0.9962, 0.8071, 0.9989, 0.8065, 0.9989, 0.8296, 0.9962, 0.925, 0.9989, 0.9244, 0.9989, 0.9474, 0.9962, 0.9469, 0.952, 0.8732, 0.9723, 0.8648, 0.9738, 0.8671, 0.9526, 0.8759, 0.9878, 0.9047, 0.9901, 0.9031, 0.9989, 0.9244, 0.9962, 0.925, 0.9723, 0.8892, 0.9738, 0.8869, 0.9901, 0.9031, 0.9878, 0.9047, 0.8859, 0.829, 0.8943, 0.8493, 0.892, 0.8508, 0.8832, 0.8296, 0.952, 0.8808, 0.9526, 0.878, 0.9738, 0.8869, 0.9723, 0.8892, 0.8943, 0.7868, 0.8859, 0.8071, 0.8832, 0.8065, 0.892, 0.7853, 0.9301, 0.8808, 0.9295, 0.878, 0.9526, 0.878, 0.952, 0.8808, 0.9098, 0.8892, 0.9083, 0.8869, 0.9295, 0.878, 0.9301, 0.8808, 0.952, 0.7629, 0.9301, 0.7629, 0.9295, 0.7602, 0.9526, 0.7602, 0.9301, 0.7629, 0.9098, 0.7713, 0.9083, 0.769, 0.9295, 0.7602, 0.8943, 0.9047, 0.892, 0.9031, 0.9083, 0.8869, 0.9098, 0.8892, 0.8859, 0.925, 0.8832, 0.9244, 0.892, 0.9031, 0.8943, 0.9047, 0.9878, 0.8493, 0.9962, 0.829, 0.9989, 0.8296, 0.9901, 0.8508, 0.7064, 0.02478, 0.7064, 0.001058, 0.734, 0.001058, 0.734, 0.02478, 0.7064, 0.3094, 0.7064, 0.2857, 0.734, 0.2857, 0.734, 0.3094, 0.7064, 0.3331, 0.7064, 0.3094, 0.734, 0.3094, 0.734, 0.3331, 0.7064, 0.07222, 0.7064, 0.0485, 0.734, 0.0485, 0.734, 0.07222, 0.7064, 0.262, 0.7064, 0.2383, 0.734, 0.2383, 0.734, 0.262, 0.7064, 0.09594, 0.7064, 0.07222, 0.734, 0.07222, 0.734, 0.09594, 0.7064, 0.2383, 0.7064, 0.2145, 0.734, 0.2145, 0.734, 0.2383, 0.7064, 0.1671, 0.7064, 0.1434, 0.734, 0.1434, 0.734, 0.1671, 0.7064, 0.2145, 0.7064, 0.1908, 0.734, 0.1908, 0.734, 0.2145, 0.7064, 0.1434, 0.7064, 0.1197, 0.734, 0.1197, 0.734, 0.1434, 0.7064, 0.1197, 0.7064, 0.09594, 0.734, 0.09594, 0.734, 0.1197, 0.7064, 0.3569, 0.7064, 0.3331, 0.734, 0.3331, 0.734, 0.3569, 0.7064, 0.1908, 0.7064, 0.1671, 0.734, 0.1671, 0.734, 0.1908, 0.7064, 0.0485, 0.7064, 0.02478, 0.734, 0.02478, 0.734, 0.0485, 0.7064, 0.3806, 0.7064, 0.3569, 0.734, 0.3569, 0.734, 0.3806, 0.7064, 0.2857, 0.7064, 0.262, 0.734, 0.262, 0.734, 0.2857, 0.4879, 0.9306, 0.4876, 0.906, 0.4953, 0.9074, 0.4957, 0.9292, 0.6025, 0.8836, 0.612, 0.9068, 0.6042, 0.9083, 0.5957, 0.8881, 0.4967, 0.9537, 0.4879, 0.9306, 0.4957, 0.9292, 0.5035, 0.9496, 0.612, 0.9068, 0.6119, 0.9318, 0.604, 0.9302, 0.6042, 0.9083, 0.514, 0.972, 0.4967, 0.9537, 0.5035, 0.9496, 0.5186, 0.9653, 0.6119, 0.9318, 0.6023, 0.9548, 0.5958, 0.9504, 0.604, 0.9302, 0.5369, 0.9815, 0.514, 0.972, 0.5186, 0.9653, 0.5385, 0.9739, 0.6023, 0.9548, 0.5849, 0.9723, 0.5804, 0.9657, 0.5958, 0.9504, 0.5617, 0.982, 0.5369, 0.9815, 0.5385, 0.9739, 0.5601, 0.974, 0.5144, 0.8652, 0.5372, 0.8561, 0.5386, 0.8637, 0.5187, 0.8719, 0.5849, 0.9723, 0.5617, 0.982, 0.5601, 0.974, 0.5804, 0.9657, 0.5372, 0.8561, 0.5619, 0.8561, 0.5603, 0.864, 0.5386, 0.8637, 0.4966, 0.8828, 0.5144, 0.8652, 0.5187, 0.8719, 0.5034, 0.8873, 0.5619, 0.8561, 0.5849, 0.8658, 0.5805, 0.8724, 0.5603, 0.864, 0.4876, 0.906, 0.4966, 0.8828, 0.5034, 0.8873, 0.4953, 0.9074, 0.5849, 0.8658, 0.6025, 0.8836, 0.5957, 0.8881, 0.5805, 0.8724, 0.8583, 0.5917, 0.8383, 0.6001, 0.8338, 0.5936, 0.8566, 0.584, 0.857, 0.702, 0.8789, 0.7023, 0.8804, 0.71, 0.8554, 0.71, 0.88, 0.5918, 0.8583, 0.5917, 0.8566, 0.584, 0.8815, 0.584, 0.8789, 0.7023, 0.8989, 0.6939, 0.9034, 0.7006, 0.8804, 0.71, 0.9, 0.6004, 0.88, 0.5918, 0.8815, 0.584, 0.9047, 0.5937, 0.8989, 0.6939, 0.9145, 0.6785, 0.921, 0.6829, 0.9034, 0.7006, 0.9151, 0.616, 0.9, 0.6004, 0.9047, 0.5937, 0.9217, 0.6118, 0.9145, 0.6785, 0.9228, 0.6584, 0.9306, 0.66, 0.921, 0.6829, 0.9228, 0.6363, 0.9151, 0.616, 0.9217, 0.6118, 0.9308, 0.6349, 0.8148, 0.6356, 0.8144, 0.6575, 0.8067, 0.6589, 0.8069, 0.634, 0.9228, 0.6584, 0.9228, 0.6363, 0.9308, 0.6349, 0.9306, 0.66, 0.8144, 0.6575, 0.822, 0.6777, 0.8153, 0.6818, 0.8067, 0.6589, 0.8229, 0.6154, 0.8148, 0.6356, 0.8069, 0.634, 0.8165, 0.6111, 0.822, 0.6777, 0.837, 0.6934, 0.8323, 0.6999, 0.8153, 0.6818, 0.8383, 0.6001, 0.8229, 0.6154, 0.8165, 0.6111, 0.8338, 0.5936, 0.837, 0.6934, 0.857, 0.702, 0.8554, 0.71, 0.8323, 0.6999, 0.6288, 0.4485, 0.6288, 0.4704, 0.6112, 0.4704, 0.6112, 0.4485, 0.6288, 0.5362, 0.6288, 0.5581, 0.6112, 0.5581, 0.6112, 0.5362, 0.6288, 0.3827, 0.6288, 0.4046, 0.6112, 0.4046, 0.6112, 0.3827, 0.6288, 0.4266, 0.6288, 0.4485, 0.6112, 0.4485, 0.6112, 0.4266, 0.6288, 0.5581, 0.6288, 0.5801, 0.6112, 0.5801, 0.6112, 0.5581, 0.6288, 0.7117, 0.6288, 0.7336, 0.6112, 0.7336, 0.6112, 0.7117, 0.6288, 0.6459, 0.6288, 0.6678, 0.6112, 0.6678, 0.6112, 0.6459, 0.6288, 0.5801, 0.6288, 0.602, 0.6112, 0.602, 0.6112, 0.5801, 0.6288, 0.6897, 0.6288, 0.7117, 0.6112, 0.7117, 0.6112, 0.6897, 0.6288, 0.4046, 0.6288, 0.4266, 0.6112, 0.4266, 0.6112, 0.4046, 0.6288, 0.602, 0.6288, 0.6239, 0.6112, 0.6239, 0.6112, 0.602, 0.6288, 0.4924, 0.6288, 0.5143, 0.6112, 0.5143, 0.6112, 0.4924, 0.6288, 0.6239, 0.6288, 0.6459, 0.6112, 0.6459, 0.6112, 0.6239, 0.6288, 0.6678, 0.6288, 0.6897, 0.6112, 0.6897, 0.6112, 0.6678, 0.6288, 0.4704, 0.6288, 0.4924, 0.6112, 0.4924, 0.6112, 0.4704, 0.6288, 0.5143, 0.6288, 0.5362, 0.6112, 0.5362, 0.6112, 0.5143, 0.5783, 0.5669, 0.5551, 0.5669, 0.5551, 0.5439, 0.5783, 0.5439, 0.5783, 0.5899, 0.5551, 0.5899, 0.5551, 0.5669, 0.5783, 0.5669, 0.5783, 0.682, 0.5551, 0.682, 0.5551, 0.659, 0.5783, 0.659, 0.5783, 0.5439, 0.5551, 0.5439, 0.5551, 0.5209, 0.5783, 0.5209, 0.5783, 0.4518, 0.5551, 0.4518, 0.5551, 0.4288, 0.5783, 0.4288, 0.5783, 0.4057, 0.5551, 0.4057, 0.5551, 0.3827, 0.5783, 0.3827, 0.5783, 0.4288, 0.5551, 0.4288, 0.5551, 0.4057, 0.5783, 0.4057, 0.5783, 0.636, 0.5551, 0.636, 0.5551, 0.613, 0.5783, 0.613, 0.5783, 0.5209, 0.5551, 0.5209, 0.5551, 0.4978, 0.5783, 0.4978, 0.5783, 0.613, 0.5551, 0.613, 0.5551, 0.5899, 0.5783, 0.5899, 0.5783, 0.659, 0.5551, 0.659, 0.5551, 0.636, 0.5783, 0.636, 0.5551, 0.4978, 0.5551, 0.4748, 0.5783, 0.4748, 0.5783, 0.4978, 0.5783, 0.7281, 0.5551, 0.7281, 0.5551, 0.7051, 0.5783, 0.7051, 0.5783, 0.4748, 0.5551, 0.4748, 0.5551, 0.4518, 0.5783, 0.4518, 0.5783, 0.7511, 0.5551, 0.7511, 0.5551, 0.7281, 0.5783, 0.7281, 0.9098, 0.8648, 0.9301, 0.8732, 0.9295, 0.8759, 0.9083, 0.8671, 0.8859, 0.9469, 0.8832, 0.9474, 0.8832, 0.9244, 0.8859, 0.925, 0.9962, 0.8071, 0.9878, 0.7868, 0.9901, 0.7853, 0.9989, 0.8065, 0.9098, 0.7713, 0.8943, 0.7868, 0.892, 0.7853, 0.9083, 0.769, 0.8943, 0.9672, 0.892, 0.9687, 0.8832, 0.9474, 0.8859, 0.9469, 0.9723, 0.7713, 0.952, 0.7629, 0.9526, 0.7602, 0.9738, 0.769, 0.9098, 0.9827, 0.9083, 0.985, 0.892, 0.9687, 0.8943, 0.9672, 0.8943, 0.8493, 0.9098, 0.8648, 0.9083, 0.8671, 0.892, 0.8508, 0.8859, 0.8071, 0.8859, 0.829, 0.8832, 0.8296, 0.8832, 0.8065, 0.9301, 0.9911, 0.9295, 0.9938, 0.9083, 0.985, 0.9098, 0.9827, 0.9301, 0.8732, 0.952, 0.8732, 0.9526, 0.8759, 0.9295, 0.8759, 0.9723, 0.8648, 0.9878, 0.8493, 0.9901, 0.8508, 0.9738, 0.8671, 0.952, 0.9911, 0.9526, 0.9938, 0.9295, 0.9938, 0.9301, 0.9911, 0.9723, 0.9827, 0.9738, 0.985, 0.9526, 0.9938, 0.952, 0.9911, 0.9878, 0.7868, 0.9723, 0.7713, 0.9738, 0.769, 0.9901, 0.7853, 0.9878, 0.9672, 0.9901, 0.9687, 0.9738, 0.985, 0.9723, 0.9827, 0.9866, 0.02496, 0.995, 0.04522, 0.9895, 0.04631, 0.9819, 0.02808, 0.8932, 0.02496, 0.9087, 0.00945, 0.9118, 0.01412, 0.8978, 0.02808, 0.9711, 0.1029, 0.9508, 0.1113, 0.9498, 0.1058, 0.968, 0.09824, 0.9508, 0.001058, 0.9711, 0.00945, 0.968, 0.01412, 0.9498, 0.00657, 0.8932, 0.08741, 0.8848, 0.06715, 0.8903, 0.06605, 0.8978, 0.08429, 0.9711, 0.00945, 0.9866, 0.02496, 0.9819, 0.02808, 0.968, 0.01412, 0.9087, 0.00945, 0.9289, 0.001058, 0.93, 0.00657, 0.9118, 0.01412, 0.9508, 0.1113, 0.9289, 0.1113, 0.93, 0.1058, 0.9498, 0.1058, 0.9866, 0.08741, 0.9711, 0.1029, 0.968, 0.09824, 0.9819, 0.08429, 0.9289, 0.1113, 0.9087, 0.1029, 0.9118, 0.09824, 0.93, 0.1058, 0.8848, 0.06715, 0.8848, 0.04522, 0.8903, 0.04631, 0.8903, 0.06605, 0.995, 0.06715, 0.9866, 0.08741, 0.9819, 0.08429, 0.9895, 0.06605, 0.9087, 0.1029, 0.8932, 0.08741, 0.8978, 0.08429, 0.9118, 0.09824, 0.8848, 0.04522, 0.8932, 0.02496, 0.8978, 0.02808, 0.8903, 0.04631, 0.995, 0.04522, 0.995, 0.06715, 0.9895, 0.06605, 0.9895, 0.04631, 0.9289, 0.001058, 0.9508, 0.001058, 0.9498, 0.00657, 0.93, 0.00657, 0.4809, 0.6393, 0.4809, 0.6195, 0.5146, 0.6195, 0.5146, 0.6393, 0.4809, 0.6788, 0.4809, 0.659, 0.5146, 0.659, 0.5146, 0.6788, 0.4809, 0.5406, 0.4809, 0.5209, 0.5146, 0.5209, 0.5146, 0.5406, 0.4809, 0.4024, 0.4809, 0.3827, 0.5146, 0.3827, 0.5146, 0.4024, 0.4809, 0.5801, 0.4809, 0.5603, 0.5146, 0.5603, 0.5146, 0.5801, 0.4809, 0.5011, 0.4809, 0.4814, 0.5146, 0.4814, 0.5146, 0.5011, 0.4809, 0.6195, 0.4809, 0.5998, 0.5146, 0.5998, 0.5146, 0.6195, 0.4809, 0.659, 0.4809, 0.6393, 0.5146, 0.6393, 0.5146, 0.659, 0.4809, 0.4616, 0.4809, 0.4419, 0.5146, 0.4419, 0.5146, 0.4616, 0.4809, 0.5603, 0.4809, 0.5406, 0.5146, 0.5406, 0.5146, 0.5603, 0.4809, 0.6985, 0.4809, 0.6788, 0.5146, 0.6788, 0.5146, 0.6985, 0.4809, 0.5998, 0.4809, 0.5801, 0.5146, 0.5801, 0.5146, 0.5998, 0.4809, 0.4814, 0.4809, 0.4616, 0.5146, 0.4616, 0.5146, 0.4814, 0.4809, 0.4222, 0.4809, 0.4024, 0.5146, 0.4024, 0.5146, 0.4222, 0.4809, 0.5209, 0.4809, 0.5011, 0.5146, 0.5011, 0.5146, 0.5209, 0.4809, 0.4419, 0.4809, 0.4222, 0.5146, 0.4222, 0.5146, 0.4419, 0.7549, 0.3621, 0.7463, 0.3537, 0.7719, 0.3364, 0.5595, 0.8387, 0.5732, 0.8387, 0.5762, 0.854, 0.5565, 0.854, 0.5595, 0.77, 0.5469, 0.7753, 0.5382, 0.7623, 0.5565, 0.7547, 0.5858, 0.7753, 0.5732, 0.77, 0.5762, 0.7547, 0.5944, 0.7623, 0.5469, 0.7753, 0.5372, 0.7849, 0.5243, 0.7763, 0.5382, 0.7623, 0.5954, 0.7849, 0.5858, 0.7753, 0.5944, 0.7623, 0.6084, 0.7763, 0.5372, 0.7849, 0.532, 0.7975, 0.5167, 0.7945, 0.5243, 0.7763, 0.5732, 0.77, 0.5595, 0.77, 0.5565, 0.7547, 0.5762, 0.7547, 0.5732, 0.8387, 0.5858, 0.8335, 0.5944, 0.8464, 0.5762, 0.854, 0.5469, 0.8335, 0.5595, 0.8387, 0.5565, 0.854, 0.5382, 0.8464, 0.5858, 0.8335, 0.5954, 0.8238, 0.6084, 0.8325, 0.5944, 0.8464, 0.5372, 0.8238, 0.5469, 0.8335, 0.5382, 0.8464, 0.5243, 0.8325, 0.5954, 0.8238, 0.6007, 0.8112, 0.6159, 0.8142, 0.6084, 0.8325, 0.532, 0.8112, 0.5372, 0.8238, 0.5243, 0.8325, 0.5167, 0.8142, 0.6007, 0.8112, 0.6007, 0.7975, 0.6159, 0.7945, 0.6159, 0.8142, 0.532, 0.7975, 0.532, 0.8112, 0.5167, 0.8142, 0.5167, 0.7945, 0.6007, 0.7975, 0.5954, 0.7849, 0.6084, 0.7763, 0.6159, 0.7945, 0.7417, 0.3425, 0.7415, 0.3304, 0.7719, 0.3364, 0.766, 0.3667, 0.7549, 0.3621, 0.7719, 0.3364, 0.789, 0.362, 0.778, 0.3667, 0.7719, 0.3364, 0.7891, 0.3108, 0.7976, 0.3194, 0.7719, 0.3364, 0.4788, 0.5056, 0.4788, 0.5193, 0.4582, 0.5193, 0.4582, 0.5056, 0.7415, 0.3304, 0.7462, 0.3193, 0.7719, 0.3364, 0.4788, 0.5602, 0.4788, 0.5739, 0.4582, 0.5739, 0.4582, 0.5602, 0.8021, 0.3424, 0.7976, 0.3536, 0.7719, 0.3364, 0.8022, 0.3304, 0.8021, 0.3424, 0.7719, 0.3364, 0.766, 0.3061, 0.778, 0.3061, 0.7719, 0.3364, 0.778, 0.3667, 0.766, 0.3667, 0.7719, 0.3364, 0.7463, 0.3537, 0.7417, 0.3425, 0.7719, 0.3364, 0.4788, 0.3827, 0.4788, 0.3964, 0.4582, 0.3964, 0.4582, 0.3827, 0.778, 0.3061, 0.7891, 0.3108, 0.7719, 0.3364, 0.7976, 0.3194, 0.8022, 0.3304, 0.7719, 0.3364, 0.553, 0.2383, 0.4479, 0.2383, 0.4479, 0.2145, 0.553, 0.2145, 0.553, 0.1434, 0.4479, 0.1434, 0.4479, 0.1197, 0.553, 0.1197, 0.553, 0.3331, 0.4479, 0.3331, 0.4479, 0.3094, 0.553, 0.3094, 0.553, 0.0485, 0.4479, 0.0485, 0.4479, 0.02478, 0.553, 0.02478, 0.553, 0.02478, 0.4479, 0.02478, 0.4479, 0.001058, 0.553, 0.001058, 0.553, 0.3094, 0.4479, 0.3094, 0.4479, 0.2857, 0.553, 0.2857, 0.4479, 0.262, 0.4479, 0.2383, 0.553, 0.2383, 0.553, 0.262, 0.4479, 0.3569, 0.4479, 0.3331, 0.553, 0.3331, 0.553, 0.3569, 0.4479, 0.1671, 0.4479, 0.1434, 0.553, 0.1434, 0.553, 0.1671, 0.553, 0.1197, 0.4479, 0.1197, 0.4479, 0.09594, 0.553, 0.09594, 0.4479, 0.07222, 0.4479, 0.0485, 0.553, 0.0485, 0.553, 0.07222, 0.553, 0.2145, 0.4479, 0.2145, 0.4479, 0.1908, 0.553, 0.1908, 0.7437, 0.1964, 0.76, 0.1738, 0.7687, 0.1826, 0.7551, 0.2014, 0.7376, 0.2242, 0.7437, 0.1964, 0.7551, 0.2014, 0.7505, 0.2244, 0.7431, 0.2521, 0.7376, 0.2242, 0.7505, 0.2244, 0.7545, 0.2474, 0.7588, 0.2751, 0.7431, 0.2521, 0.7545, 0.2474, 0.7677, 0.2667, 0.7816, 0.2918, 0.7588, 0.2751, 0.7677, 0.2667, 0.7868, 0.2799, 0.8098, 0.2975, 0.7816, 0.2918, 0.7868, 0.2799, 0.8097, 0.2847, 0.8377, 0.2917, 0.8098, 0.2975, 0.8097, 0.2847, 0.8325, 0.2802, 0.8603, 0.2755, 0.8377, 0.2917, 0.8325, 0.2802, 0.8515, 0.2672, 0.8758, 0.2525, 0.8603, 0.2755, 0.8515, 0.2672, 0.8641, 0.248, 0.8808, 0.225, 0.8758, 0.2525, 0.8641, 0.248, 0.8683, 0.2251, 0.8758, 0.1974, 0.8808, 0.225, 0.8683, 0.2251, 0.8644, 0.2022, 0.8606, 0.1747, 0.8758, 0.1974, 0.8644, 0.2022, 0.852, 0.1829, 0.8383, 0.1581, 0.8606, 0.1747, 0.852, 0.1829, 0.8331, 0.1699, 0.8102, 0.1524, 0.8383, 0.1581, 0.8331, 0.1699, 0.8103, 0.165, 0.7827, 0.1581, 0.8102, 0.1524, 0.8103, 0.165, 0.7875, 0.1693, 0.76, 0.1738, 0.7827, 0.1581, 0.7875, 0.1693, 0.7687, 0.1826, 0.7592, 0.02447, 0.7439, 0.04742, 0.7368, 0.03504, 0.7502, 0.01579, 0.4582, 0.6252, 0.4582, 0.6033, 0.4777, 0.6033, 0.4777, 0.6252, 0.7432, 0.1026, 0.7589, 0.1258, 0.7498, 0.1347, 0.7361, 0.1152, 0.8283, 0.7559, 0.8283, 0.734, 0.8479, 0.734, 0.8479, 0.7559, 0.7589, 0.1258, 0.7819, 0.1423, 0.7689, 0.1491, 0.7498, 0.1347, 0.8283, 0.734, 0.8283, 0.7121, 0.8479, 0.7121, 0.8479, 0.734, 0.8376, 0.1413, 0.8599, 0.1251, 0.8689, 0.1339, 0.8502, 0.1479, 0.8067, 0.7559, 0.8067, 0.734, 0.8262, 0.734, 0.8262, 0.7559, 0.8599, 0.1251, 0.8758, 0.1023, 0.8826, 0.1149, 0.8689, 0.1339, 0.8067, 0.734, 0.8067, 0.7121, 0.8262, 0.7121, 0.8262, 0.734, 0.8757, 0.04692, 0.8597, 0.02394, 0.8687, 0.01499, 0.8826, 0.03419, 0.4777, 0.6492, 0.4777, 0.6712, 0.4582, 0.6712, 0.4582, 0.6492, 0.8597, 0.02394, 0.8368, 0.007966, 0.8495, 0.001058, 0.8687, 0.01499, 0.4777, 0.6712, 0.4777, 0.6931, 0.4582, 0.6931, 0.4582, 0.6712, 0.7818, 0.007967, 0.7592, 0.02447, 0.7502, 0.01579, 0.7689, 0.001409, 0.4582, 0.6471, 0.4582, 0.6252, 0.4777, 0.6252, 0.4777, 0.6471, 0.7512, 0.1648, 0.7702, 0.1512, 0.7827, 0.1581, 0.76, 0.1738, 0.851, 0.1517, 0.8696, 0.166, 0.8606, 0.1747, 0.8383, 0.1581, 0.8696, 0.166, 0.8828, 0.1851, 0.8758, 0.1974, 0.8606, 0.1747, 0.8828, 0.265, 0.8693, 0.2843, 0.8603, 0.2755, 0.8758, 0.2525, 0.8693, 0.2843, 0.8504, 0.2984, 0.8377, 0.2917, 0.8603, 0.2755, 0.7686, 0.2984, 0.7497, 0.284, 0.7588, 0.2751, 0.7816, 0.2918, 0.7497, 0.284, 0.7361, 0.2647, 0.7431, 0.2521, 0.7588, 0.2751, 0.8509, 0.3101, 0.89, 0.3101, 0.89, 0.3366, 0.8509, 0.3366, 0.8509, 0.3631, 0.8509, 0.3366, 0.89, 0.3366, 0.89, 0.3631, 0.7371, 0.1837, 0.7512, 0.1648, 0.76, 0.1738, 0.7437, 0.1964, 0.7869, 0.01969, 0.7681, 0.03276, 0.7592, 0.02447, 0.7818, 0.007967, 0.8095, 0.01498, 0.7869, 0.01969, 0.7818, 0.007967, 0.8094, 0.002735, 0.832, 0.01953, 0.8095, 0.01498, 0.8094, 0.002735, 0.8368, 0.007966, 0.851, 0.03273, 0.832, 0.01953, 0.8368, 0.007966, 0.8597, 0.02394, 0.8644, 0.0518, 0.851, 0.03273, 0.8597, 0.02394, 0.8757, 0.04692, 0.8688, 0.07465, 0.8644, 0.0518, 0.8757, 0.04692, 0.8813, 0.07448, 0.8642, 0.09753, 0.8688, 0.07465, 0.8813, 0.07448, 0.8758, 0.1023, 0.8511, 0.1168, 0.8642, 0.09753, 0.8758, 0.1023, 0.8599, 0.1251, 0.8323, 0.13, 0.8511, 0.1168, 0.8599, 0.1251, 0.8376, 0.1413, 0.8097, 0.1348, 0.8323, 0.13, 0.8376, 0.1413, 0.8101, 0.1474, 0.7869, 0.1303, 0.8097, 0.1348, 0.8101, 0.1474, 0.7819, 0.1423, 0.7678, 0.1173, 0.7869, 0.1303, 0.7819, 0.1423, 0.7589, 0.1258, 0.7549, 0.09798, 0.7678, 0.1173, 0.7589, 0.1258, 0.7432, 0.1026, 0.7506, 0.07506, 0.7549, 0.09798, 0.7432, 0.1026, 0.7381, 0.07474, 0.7553, 0.05218, 0.7506, 0.07506, 0.7381, 0.07474, 0.7439, 0.04742, 0.7681, 0.03276, 0.7553, 0.05218, 0.7439, 0.04742, 0.7592, 0.02447, 0.8607, 0.3722, 0.8509, 0.3631, 0.89, 0.3631, 0.8802, 0.3722, 0.8802, 0.301, 0.89, 0.3101, 0.8509, 0.3101, 0.8607, 0.301, 0.8488, 0.3366, 0.8098, 0.3366, 0.8098, 0.3101, 0.8488, 0.3101, 0.8488, 0.3631, 0.8098, 0.3631, 0.8098, 0.3366, 0.8488, 0.3366, 0.8391, 0.301, 0.8488, 0.3101, 0.8098, 0.3101, 0.8195, 0.301, 0.8195, 0.3722, 0.8098, 0.3631, 0.8488, 0.3631, 0.8391, 0.3722, 0.8849, 0.1896, 0.924, 0.1896, 0.924, 0.216, 0.8849, 0.216, 0.8849, 0.1631, 0.924, 0.1631, 0.924, 0.1896, 0.8849, 0.1896, 0.8947, 0.2252, 0.8849, 0.216, 0.924, 0.216, 0.9142, 0.2252, 0.9142, 0.154, 0.924, 0.1631, 0.8849, 0.1631, 0.8947, 0.154, 0.924, 0.2629, 0.8849, 0.2629, 0.8849, 0.2364, 0.924, 0.2364, 0.924, 0.2893, 0.8849, 0.2893, 0.8849, 0.2629, 0.924, 0.2629, 0.8947, 0.2984, 0.8849, 0.2893, 0.924, 0.2893, 0.9142, 0.2984, 0.9142, 0.2273, 0.924, 0.2364, 0.8849, 0.2364, 0.8947, 0.2273, 0.4259, 0.1566, 0.4307, 0.1902, 0.4097, 0.1925, 0.4049, 0.1602, 0.419, 0.1237, 0.4259, 0.1566, 0.4049, 0.1602, 0.3988, 0.1285, 0.4106, 0.09187, 0.419, 0.1237, 0.3988, 0.1285, 0.391, 0.09758, 0.4008, 0.06116, 0.4106, 0.09187, 0.391, 0.09758, 0.3818, 0.06754, 0.3899, 0.0308, 0.4008, 0.06116, 0.3818, 0.06754, 0.3711, 0.03826, 0.3766, 0.001058, 0.3899, 0.0308, 0.3711, 0.03826, 0.3588, 0.01029, 0.3944, 0.4966, 0.381, 0.5288, 0.3619, 0.5196, 0.374, 0.4889, 0.4137, 0.2583, 0.4127, 0.2252, 0.4337, 0.2239, 0.4353, 0.258, 0.4133, 0.2916, 0.4137, 0.2583, 0.4353, 0.258, 0.4349, 0.2926, 0.411, 0.3249, 0.4133, 0.2916, 0.4349, 0.2926, 0.4325, 0.3271, 0.4071, 0.3582, 0.411, 0.3249, 0.4325, 0.3271, 0.4284, 0.3614, 0.4015, 0.3912, 0.4071, 0.3582, 0.4284, 0.3614, 0.4225, 0.3954, 0.3941, 0.4241, 0.4015, 0.3912, 0.4225, 0.3954, 0.4152, 0.4293, 0.3845, 0.4567, 0.3941, 0.4241, 0.4152, 0.4293, 0.4057, 0.4632, 0.374, 0.4889, 0.3845, 0.4567, 0.4057, 0.4632, 0.3944, 0.4966, 0.631, 0.5021, 0.6436, 0.4996, 0.6568, 0.5315, 0.6461, 0.5387, 0.6741, 0.5667, 0.6461, 0.5387, 0.6568, 0.5315, 0.6813, 0.556, 0.7107, 0.5818, 0.6741, 0.5667, 0.6813, 0.556, 0.7132, 0.5692, 0.7503, 0.5818, 0.7107, 0.5818, 0.7132, 0.5692, 0.7478, 0.5692, 0.7869, 0.5667, 0.7503, 0.5818, 0.7478, 0.5692, 0.7797, 0.556, 0.8149, 0.5387, 0.7869, 0.5667, 0.7797, 0.556, 0.8042, 0.5315, 0.8301, 0.5021, 0.8149, 0.5387, 0.8042, 0.5315, 0.8174, 0.4996, 0.8301, 0.4625, 0.8301, 0.5021, 0.8174, 0.4996, 0.8174, 0.465, 0.8149, 0.4259, 0.8301, 0.4625, 0.8174, 0.465, 0.8042, 0.433, 0.7869, 0.3979, 0.8149, 0.4259, 0.8042, 0.433, 0.7798, 0.4086, 0.7503, 0.3827, 0.7869, 0.3979, 0.7798, 0.4086, 0.7478, 0.3953, 0.7107, 0.3827, 0.7503, 0.3827, 0.7478, 0.3953, 0.7132, 0.3953, 0.6741, 0.3979, 0.7107, 0.3827, 0.7132, 0.3953, 0.6813, 0.4086, 0.6461, 0.4259, 0.6741, 0.3979, 0.6813, 0.4086, 0.6568, 0.433, 0.6309, 0.4625, 0.6461, 0.4259, 0.6568, 0.433, 0.6436, 0.465, 0.631, 0.5021, 0.6309, 0.4625, 0.6436, 0.465, 0.6436, 0.4996, 0.411, 0.3249, 0.4071, 0.3582, 0.3762, 0.3535, 0.3801, 0.3218, 0.4049, 0.1602, 0.4097, 0.1925, 0.3794, 0.1958, 0.3752, 0.165, 0.3588, 0.01029, 0.3711, 0.03826, 0.344, 0.04881, 0.3327, 0.02128, 0.4137, 0.2583, 0.4133, 0.2916, 0.3823, 0.2901, 0.3829, 0.2584, 0.3941, 0.4241, 0.3845, 0.4567, 0.3546, 0.4474, 0.3633, 0.4162, 0.3818, 0.06754, 0.391, 0.09758, 0.3627, 0.1052, 0.3543, 0.07669, 0.4071, 0.3582, 0.4015, 0.3912, 0.3707, 0.3849, 0.3762, 0.3535, 0.3845, 0.4567, 0.374, 0.4889, 0.3442, 0.4781, 0.3546, 0.4474, 0.3988, 0.1285, 0.4049, 0.1602, 0.3752, 0.165, 0.3696, 0.1346, 0.374, 0.4889, 0.3619, 0.5196, 0.3327, 0.5087, 0.3442, 0.4781, 0.4133, 0.2916, 0.411, 0.3249, 0.3801, 0.3218, 0.3823, 0.2901, 0.4097, 0.1925, 0.4127, 0.2252, 0.382, 0.2269, 0.3794, 0.1958, 0.3711, 0.03826, 0.3818, 0.06754, 0.3543, 0.07669, 0.344, 0.04881, 0.4127, 0.2252, 0.4137, 0.2583, 0.3829, 0.2584, 0.382, 0.2269, 0.4015, 0.3912, 0.3941, 0.4241, 0.3633, 0.4162, 0.3707, 0.3849, 0.391, 0.09758, 0.3988, 0.1285, 0.3696, 0.1346, 0.3627, 0.1052, 0.3381, 0.7786, 0.3259, 0.8082, 0.2575, 0.7626, 0.2736, 0.682, 0.3032, 0.6942, 0.2575, 0.7626, 0.3259, 0.8082, 0.3032, 0.8309, 0.2575, 0.7626, 0.2415, 0.682, 0.2736, 0.682, 0.2575, 0.7626, 0.3032, 0.8309, 0.2736, 0.8432, 0.2575, 0.7626, 0.2119, 0.6942, 0.2415, 0.682, 0.2575, 0.7626, 0.2736, 0.8432, 0.2415, 0.8432, 0.2575, 0.7626, 0.1892, 0.7169, 0.2119, 0.6942, 0.2575, 0.7626, 0.2415, 0.8432, 0.2119, 0.8309, 0.2575, 0.7626, 0.1769, 0.7465, 0.1892, 0.7169, 0.2575, 0.7626, 0.2119, 0.8309, 0.1892, 0.8082, 0.2575, 0.7626, 0.1769, 0.7786, 0.1769, 0.7465, 0.2575, 0.7626, 0.3259, 0.7169, 0.3381, 0.7465, 0.2575, 0.7626, 0.1892, 0.8082, 0.1769, 0.7786, 0.2575, 0.7626, 0.3381, 0.7465, 0.3381, 0.7786, 0.2575, 0.7626, 0.3032, 0.6942, 0.3259, 0.7169, 0.2575, 0.7626, 0.7548, 0.3108, 0.766, 0.3061, 0.7719, 0.3364, 0.4788, 0.4919, 0.4788, 0.5056, 0.4582, 0.5056, 0.4582, 0.4919, 0.4788, 0.4373, 0.4788, 0.451, 0.4582, 0.451, 0.4582, 0.4373, 0.4788, 0.5193, 0.4788, 0.5329, 0.4582, 0.5329, 0.4582, 0.5193, 0.4788, 0.5875, 0.4788, 0.6012, 0.4582, 0.6012, 0.4582, 0.5875, 0.4788, 0.4783, 0.4788, 0.4919, 0.4582, 0.4919, 0.4582, 0.4783, 0.4788, 0.41, 0.4788, 0.4237, 0.4582, 0.4237, 0.4582, 0.41, 0.4788, 0.5329, 0.4788, 0.5466, 0.4582, 0.5466, 0.4582, 0.5329, 0.7976, 0.3536, 0.789, 0.362, 0.7719, 0.3364, 0.4788, 0.4646, 0.4788, 0.4783, 0.4582, 0.4783, 0.4582, 0.4646, 0.4788, 0.4237, 0.4788, 0.4373, 0.4582, 0.4373, 0.4582, 0.4237, 0.4788, 0.5466, 0.4788, 0.5602, 0.4582, 0.5602, 0.4582, 0.5466, 0.4788, 0.5739, 0.4788, 0.5875, 0.4582, 0.5875, 0.4582, 0.5739, 0.4788, 0.451, 0.4788, 0.4646, 0.4582, 0.4646, 0.4582, 0.451, 0.4788, 0.3964, 0.4788, 0.41, 0.4582, 0.41, 0.4582, 0.3964, 0.2372, 0.4447, 0.284, 0.4402, 0.2876, 0.4734, 0.2408, 0.4798, 0.7415, 0.3162, 0.7516, 0.306, 0.7548, 0.3108, 0.7462, 0.3193, 0.8077, 0.3436, 0.8022, 0.3567, 0.7976, 0.3536, 0.8021, 0.3424, 0.7922, 0.3667, 0.7791, 0.3721, 0.778, 0.3667, 0.789, 0.362, 0.8077, 0.3294, 0.8077, 0.3436, 0.8021, 0.3424, 0.8022, 0.3304, 0.7791, 0.3721, 0.765, 0.3722, 0.766, 0.3667, 0.778, 0.3667, 0.8023, 0.3163, 0.8077, 0.3294, 0.8022, 0.3304, 0.7976, 0.3194, 0.8022, 0.3567, 0.7922, 0.3667, 0.789, 0.362, 0.7976, 0.3536, 0.7361, 0.3293, 0.7415, 0.3162, 0.7462, 0.3193, 0.7415, 0.3304, 0.7516, 0.306, 0.7649, 0.3005, 0.766, 0.3061, 0.7548, 0.3108, 0.7361, 0.3436, 0.7361, 0.3293, 0.7415, 0.3304, 0.7417, 0.3425, 0.7649, 0.3005, 0.7791, 0.3006, 0.778, 0.3061, 0.766, 0.3061, 0.7417, 0.3569, 0.7361, 0.3436, 0.7417, 0.3425, 0.7463, 0.3537, 0.7791, 0.3006, 0.7923, 0.3061, 0.7891, 0.3108, 0.778, 0.3061, 0.7518, 0.3669, 0.7417, 0.3569, 0.7463, 0.3537, 0.7549, 0.3621, 0.7923, 0.3061, 0.8023, 0.3163, 0.7976, 0.3194, 0.7891, 0.3108, 0.765, 0.3722, 0.7518, 0.3669, 0.7549, 0.3621, 0.766, 0.3667, 0.7462, 0.3193, 0.7548, 0.3108, 0.7719, 0.3364, 0.158, 0.3381, 0.1575, 0.376, 0.0864, 0.3769, 0.08673, 0.3366, 0.1724, 0.5289, 0.1796, 0.568, 0.1049, 0.582, 0.09891, 0.5403, 0.1666, 0.4905, 0.1724, 0.5289, 0.09891, 0.5403, 0.09373, 0.4993, 0.162, 0.4524, 0.1666, 0.4905, 0.09373, 0.4993, 0.08996, 0.4584, 0.1594, 0.4141, 0.162, 0.4524, 0.08996, 0.4584, 0.0874, 0.4176, 0.1575, 0.376, 0.1594, 0.4141, 0.0874, 0.4176, 0.0864, 0.3769, 0.1622, 0.2631, 0.09147, 0.2565, 0.09586, 0.2166, 0.1661, 0.2259, 0.1796, 0.568, 0.1892, 0.6084, 0.1121, 0.6251, 0.1049, 0.582, 0.2028, 0.6507, 0.1201, 0.6701, 0.1121, 0.6251, 0.1892, 0.6084, 0.1984, 0.07693, 0.1257, 0.05723, 0.1354, 0.01532, 0.2128, 0.03701, 0.1874, 0.1147, 0.1167, 0.0976, 0.1257, 0.05723, 0.1984, 0.07693, 0.1786, 0.1519, 0.1086, 0.1374, 0.1167, 0.0976, 0.1874, 0.1147, 0.1715, 0.1889, 0.1016, 0.1769, 0.1086, 0.1374, 0.1786, 0.1519, 0.1661, 0.2259, 0.09586, 0.2166, 0.1016, 0.1769, 0.1715, 0.1889, 0.1597, 0.3005, 0.158, 0.3381, 0.08673, 0.3366, 0.08849, 0.2965, 0.1597, 0.3005, 0.08849, 0.2965, 0.09147, 0.2565, 0.1622, 0.2631])
me_cylinder.materials.append(mat_material)
me_cylinder.update()

# ---- objects
ob_flashlight = bpy.data.objects.new('Flashlight', me_cylinder)

# ---- transforms, parenting, visibility, modifiers, constraints
ob_flashlight.location = (-0.08296, 0.001611, 0.0012)
ob_flashlight.rotation_euler = (0.0, -0.0, -4.733)

# ---- collection membership
col_collection.objects.link(ob_flashlight)

# ---- scene / render settings (as saved in the file)
scene.frame_start = 1; scene.frame_end = 250; scene.frame_set(1)
scene.render.engine = 'CYCLES'
scene.render.resolution_x = 900
scene.render.resolution_y = 800
scene.render.film_transparent = True
scene.cycles.use_denoising = False
scene.cycles.use_adaptive_sampling = False
scene.view_settings.look = 'AgX - Medium High Contrast'
bpy.context.view_layer.update()

# ---- added for rendering (the .blend has no active camera and no usable light): camera, sun
cam_auto = bpy.data.cameras.new('AutoCamera')
cam_auto.lens = 50.0
cam_auto.sensor_width = 36.0
cam_auto.clip_end = 1000.0
ob_auto_camera = bpy.data.objects.new('AutoCamera', cam_auto)
scene.collection.objects.link(ob_auto_camera)
ob_auto_camera.location = (0.260862, -0.276206, 0.184835)
ob_auto_camera.rotation_euler = (1.09748, -7.21219e-08, 0.694738)
scene.camera = ob_auto_camera
light_auto_sun = bpy.data.lights.new('AutoSun', 'SUN')
light_auto_sun.energy = 3.0
light_auto_sun.angle = 0.0523599
ob_auto_sun = bpy.data.objects.new('AutoSun', light_auto_sun)
scene.collection.objects.link(ob_auto_sun)
ob_auto_sun.rotation_euler = (0.872665, 0.174533, 0.523599)
bpy.context.view_layer.update()

